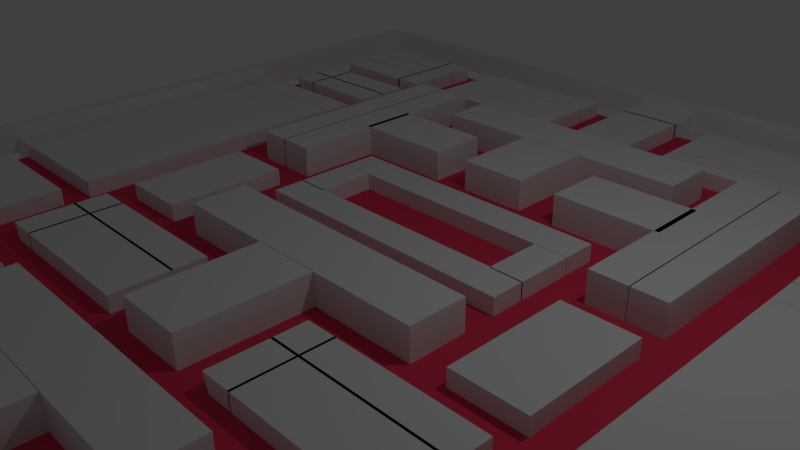 # Source: levelTemplate.blend  (saved by Blender 2.76.0; exported with 4.5.12 LTS)
import bpy
from mathutils import Matrix  # noqa: F401  (used for matrix-valued properties, if any)

bpy.ops.wm.read_factory_settings(use_empty=True)
scene = bpy.context.scene
scene.name = 'Scene'

# ---- collections
col_collection_1 = bpy.data.collections.new('Collection 1'); scene.collection.children.link(col_collection_1)

# ---- materials (node trees are filled in below, after node groups)
mat_matgrafo = bpy.data.materials.new('MatGrafo')
mat_matgrafo.alpha_threshold = 0.0
mat_matgrafo.use_transparent_shadow = False
mat_matgrafo.diffuse_color = (0.8276, 0.04942, 0.1091, 1.0)
mat_matgrafo.roughness = 0.5
mat_matgrafo.specular_intensity = 0.0

# ---- material node trees

# ---- world
world_world = bpy.data.worlds.new('World'); scene.world = world_world
world_world.color = (0.05088, 0.05088, 0.05088)
world_world.use_sun_shadow = False
world_world.sun_shadow_jitter_overblur = 0.0
world_world.cycles.sampling_method = 'MANUAL'
world_world.cycles.sample_map_resolution = 256

# ---- cameras
cam_camera = bpy.data.cameras.new('Camera')
cam_camera.clip_end = 100.0
cam_camera.lens = 35.0
cam_camera.sensor_width = 32.0
cam_camera.sensor_height = 18.0
cam_camera.ortho_scale = 7.314
cam_camera.dof.focus_distance = 0.0
cam_camera.dof.aperture_fstop = 128.0

# ---- lights
light_lamp = bpy.data.lights.new('Lamp', 'POINT')
light_lamp.transmission_factor = 0.0
light_lamp.cutoff_distance = 30.0
light_lamp.energy = 100.0
light_lamp.shadow_buffer_clip_start = 1.001
light_lamp.shadow_soft_size = 0.1
light_lamp.shadow_maximum_resolution = 0.006
light_lamp.use_absolute_resolution = True
light_lamp.cycles.use_multiple_importance_sampling = False

# ---- meshes
me_cube_003 = bpy.data.meshes.new('Cube.003')
me_cube_003.from_pydata([(-0.5, -0.5, -0.25), (-0.5, -0.5, 0.25), (-0.5, 0.5, -0.25), (-0.5, 0.5, 0.25), (0.5, -0.5, -0.25), (0.5, -0.5, 0.25), (0.5, 0.5, -0.25), (0.5, 0.5, 0.25)], [], [(1, 3, 2, 0), (3, 7, 6, 2), (7, 5, 4, 6), (5, 1, 0, 4), (0, 2, 6, 4), (5, 7, 3, 1)])
me_cube_003.use_remesh_preserve_volume = False
me_cube_003.use_remesh_preserve_attributes = False
me_cube_003.use_mirror_vertex_groups = False
me_cube_003.update()
me_muro = bpy.data.meshes.new('muro')
me_muro.from_pydata([(-7.123, -7.123, 0.0), (-6.31, -7.122, 0.0), (-5.761, -7.122, 0.0), (-5.213, -7.122, 0.0), (-4.664, -7.122, 0.0), (-4.115, -7.122, 0.0), (-3.567, -7.122, 0.0), (-3.018, -7.122, 0.0), (-2.469, -7.122, 0.0), (-1.92, -7.122, 0.0), (-1.372, -7.122, 0.0), (-0.823, -7.122, 0.0), (-0.2743, -7.122, 0.0), (0.2744, -7.122, 0.0), (0.8231, -7.122, 0.0), (1.372, -7.122, 0.0), (1.921, -7.122, 0.0), (2.469, -7.122, 0.0), (3.018, -7.122, 0.0), (3.567, -7.122, 0.0), (4.115, -7.122, 0.0), (4.664, -7.122, 0.0), (5.213, -7.122, 0.0), (5.762, -7.122, 0.0), (6.693, -7.122, 0.0), (7.123, -7.123, 0.0), (-7.126, -6.386, 0.0), (-6.814, -6.896, 0.0), (-6.221, -6.896, 0.0), (-5.629, -6.896, 0.0), (-5.036, -6.896, 0.0), (-4.444, -6.896, 0.0), (-3.851, -6.896, 0.0), (-3.259, -6.896, 0.0), (-2.666, -6.896, 0.0), (-2.074, -6.896, 0.0), (-1.481, -6.896, 0.0), (-0.8888, -6.896, 0.0), (-0.2963, -6.896, 0.0), (0.2963, -6.896, 0.0), (0.8888, -6.896, 0.0), (1.481, -6.896, 0.0), (2.074, -6.896, 0.0), (2.666, -6.896, 0.0), (3.259, -6.896, 0.0), (3.851, -6.896, 0.0), (4.444, -6.896, 0.0), (5.036, -6.896, 0.0), (5.629, -6.896, 0.0), (6.221, -6.896, 0.0), (6.814, -6.896, 0.0), (7.124, -6.386, 0.0), (-7.126, -5.913, 0.0), (-6.814, -6.385, 0.0), (6.814, -6.385, 0.0), (7.124, -5.913, 0.0), (-7.126, -5.44, 0.0), (-6.814, -5.874, 0.0), (6.814, -5.874, 0.0), (7.124, -5.44, 0.0), (-7.126, -4.967, 0.0), (-6.814, -5.363, 0.0), (6.814, -5.363, 0.0), (7.124, -4.967, 0.0), (-7.126, -4.494, 0.0), (-6.814, -4.852, 0.0), (6.814, -4.852, 0.0), (7.124, -4.494, 0.0), (-7.126, -4.021, 0.0), (-6.814, -4.342, 0.0), (6.814, -4.342, 0.0), (7.124, -4.021, 0.0), (-7.126, -3.548, 0.0), (-6.814, -3.831, 0.0), (6.814, -3.831, 0.0), (7.124, -3.548, 0.0), (-7.126, -3.075, 0.0), (-6.814, -3.32, 0.0), (6.814, -3.32, 0.0), (7.124, -3.075, 0.0), (-7.126, -2.602, 0.0), (-6.814, -2.809, 0.0), (6.814, -2.809, 0.0), (7.124, -2.602, 0.0), (-7.126, -2.129, 0.0), (-6.814, -2.299, 0.0), (6.814, -2.299, 0.0), (7.124, -2.129, 0.0), (-7.126, -1.656, 0.0), (-6.814, -1.788, 0.0), (6.814, -1.788, 0.0), (7.124, -1.656, 0.0), (-7.126, -1.183, 0.0), (-6.814, -1.277, 0.0), (6.814, -1.277, 0.0), (7.124, -1.183, 0.0), (-7.126, -0.7096, 0.0), (-6.814, -0.7662, 0.0), (6.814, -0.7662, 0.0), (7.124, -0.7096, 0.0), (-7.126, -0.2365, 0.0), (-6.814, -0.2554, 0.0), (6.814, -0.2554, 0.0), (7.124, -0.2365, 0.0), (-7.126, 0.2365, 0.0), (-6.814, 0.2554, 0.0), (6.814, 0.2554, 0.0), (7.124, 0.2365, 0.0), (-7.126, 0.7095, 0.0), (-6.814, 0.7662, 0.0), (6.814, 0.7662, 0.0), (7.124, 0.7095, 0.0), (-7.126, 1.183, 0.0), (-6.814, 1.277, 0.0), (6.814, 1.277, 0.0), (7.124, 1.183, 0.0), (-7.126, 1.656, 0.0), (-6.814, 1.788, 0.0), (6.814, 1.788, 0.0), (7.124, 1.656, 0.0), (-7.126, 2.129, 0.0), (-6.814, 2.299, 0.0), (6.814, 2.299, 0.0), (7.124, 2.129, 0.0), (-7.126, 2.602, 0.0), (-6.814, 2.809, 0.0), (6.814, 2.809, 0.0), (7.124, 2.602, 0.0), (-7.126, 3.075, 0.0), (-6.814, 3.32, 0.0), (6.814, 3.32, 0.0), (7.124, 3.075, 0.0), (-7.126, 3.548, 0.0), (-6.814, 3.831, 0.0), (6.814, 3.831, 0.0), (7.124, 3.548, 0.0), (-7.126, 4.021, 0.0), (-6.814, 4.342, 0.0), (6.814, 4.342, 0.0), (7.124, 4.021, 0.0), (-7.126, 4.494, 0.0), (-6.814, 4.852, 0.0), (6.814, 4.852, 0.0), (7.124, 4.494, 0.0), (-7.126, 4.967, 0.0), (-6.814, 5.363, 0.0), (6.814, 5.363, 0.0), (7.124, 4.967, 0.0), (-7.126, 5.44, 0.0), (-6.814, 5.874, 0.0), (6.814, 5.874, 0.0), (7.124, 5.44, 0.0), (-7.126, 5.913, 0.0), (-6.814, 6.385, 0.0), (6.814, 6.385, 0.0), (7.124, 5.913, 0.0), (-7.126, 6.916, 0.0), (-6.814, 6.896, 0.0), (-6.221, 6.896, 0.0), (-5.629, 6.896, 0.0), (-5.036, 6.896, 0.0), (-4.444, 6.896, 0.0), (-3.851, 6.896, 0.0), (-3.259, 6.896, 0.0), (-2.666, 6.896, 0.0), (-2.074, 6.896, 0.0), (-1.481, 6.896, 0.0), (-0.8888, 6.896, 0.0), (-0.2963, 6.896, 0.0), (0.2963, 6.896, 0.0), (0.8888, 6.896, 0.0), (1.481, 6.896, 0.0), (2.074, 6.896, 0.0), (2.666, 6.896, 0.0), (3.259, 6.896, 0.0), (3.851, 6.896, 0.0), (4.444, 6.896, 0.0), (5.036, 6.896, 0.0), (5.629, 6.896, 0.0), (6.221, 6.896, 0.0), (6.814, 6.896, 0.0), (7.124, 6.386, 0.0), (-7.123, 7.123, 0.0), (-6.31, 7.124, 0.0), (-5.761, 7.124, 0.0), (-5.213, 7.124, 0.0), (-4.664, 7.124, 0.0), (-4.115, 7.124, 0.0), (-3.567, 7.124, 0.0), (-3.018, 7.124, 0.0), (-2.469, 7.124, 0.0), (-1.92, 7.124, 0.0), (-1.372, 7.124, 0.0), (-0.823, 7.124, 0.0), (-0.2743, 7.124, 0.0), (0.2744, 7.124, 0.0), (0.8231, 7.124, 0.0), (1.372, 7.124, 0.0), (1.921, 7.124, 0.0), (2.469, 7.124, 0.0), (3.018, 7.124, 0.0), (3.567, 7.124, 0.0), (4.115, 7.124, 0.0), (4.664, 7.124, 0.0), (5.213, 7.124, 0.0), (5.762, 7.124, 0.0), (6.31, 7.124, 0.0), (7.123, 7.123, 0.0), (7.124, -6.386, 0.0), (-7.123, -7.123, 0.4307), (-6.31, -7.122, 0.4307), (-5.761, -7.122, 0.4307), (-5.213, -7.122, 0.4307), (-4.664, -7.122, 0.4307), (-4.115, -7.122, 0.4307), (-3.567, -7.122, 0.4307), (-3.018, -7.122, 0.4307), (-2.469, -7.122, 0.4307), (-1.92, -7.122, 0.4307), (-1.372, -7.122, 0.4307), (-0.823, -7.122, 0.4307), (-0.2743, -7.122, 0.4307), (0.2744, -7.122, 0.4307), (0.8231, -7.122, 0.4307), (1.372, -7.122, 0.4307), (1.921, -7.122, 0.4307), (2.469, -7.122, 0.4307), (3.018, -7.122, 0.4307), (3.567, -7.122, 0.4307), (4.115, -7.122, 0.4307), (4.664, -7.122, 0.4307), (5.213, -7.122, 0.4307), (5.762, -7.122, 0.4307), (6.693, -7.122, 0.4307), (7.123, -7.123, 0.4307), (-7.126, -6.386, 0.4307), (-6.814, -6.896, 0.4307), (-6.221, -6.896, 0.4307), (-5.629, -6.896, 0.4307), (-5.036, -6.896, 0.4307), (-4.444, -6.896, 0.4307), (-3.851, -6.896, 0.4307), (-3.259, -6.896, 0.4307), (-2.666, -6.896, 0.4307), (-2.074, -6.896, 0.4307), (-1.481, -6.896, 0.4307), (-0.8888, -6.896, 0.4307), (-0.2963, -6.896, 0.4307), (0.2963, -6.896, 0.4307), (0.8888, -6.896, 0.4307), (1.481, -6.896, 0.4307), (2.074, -6.896, 0.4307), (2.666, -6.896, 0.4307), (3.259, -6.896, 0.4307), (3.851, -6.896, 0.4307), (4.444, -6.896, 0.4307), (5.036, -6.896, 0.4307), (5.629, -6.896, 0.4307), (6.221, -6.896, 0.4307), (6.814, -6.896, 0.4307), (7.124, -6.386, 0.4307), (-7.126, -5.913, 0.4307), (-6.814, -6.385, 0.4307), (6.814, -6.385, 0.4307), (7.124, -5.913, 0.4307), (-7.126, -5.44, 0.4307), (-6.814, -5.874, 0.4307), (6.814, -5.874, 0.4307), (7.124, -5.44, 0.4307), (-7.126, -4.967, 0.4307), (-6.814, -5.363, 0.4307), (6.814, -5.363, 0.4307), (7.124, -4.967, 0.4307), (-7.126, -4.494, 0.4307), (-6.814, -4.852, 0.4307), (6.814, -4.852, 0.4307), (7.124, -4.494, 0.4307), (-7.126, -4.021, 0.4307), (-6.814, -4.342, 0.4307), (6.814, -4.342, 0.4307), (7.124, -4.021, 0.4307), (-7.126, -3.548, 0.4307), (-6.814, -3.831, 0.4307), (6.814, -3.831, 0.4307), (7.124, -3.548, 0.4307), (-7.126, -3.075, 0.4307), (-6.814, -3.32, 0.4307), (6.814, -3.32, 0.4307), (7.124, -3.075, 0.4307), (-7.126, -2.602, 0.4307), (-6.814, -2.809, 0.4307), (6.814, -2.809, 0.4307), (7.124, -2.602, 0.4307), (-7.126, -2.129, 0.4307), (-6.814, -2.299, 0.4307), (6.814, -2.299, 0.4307), (7.124, -2.129, 0.4307), (-7.126, -1.656, 0.4307), (-6.814, -1.788, 0.4307), (6.814, -1.788, 0.4307), (7.124, -1.656, 0.4307), (-7.126, -1.183, 0.4307), (-6.814, -1.277, 0.4307), (6.814, -1.277, 0.4307), (7.124, -1.183, 0.4307), (-7.126, -0.7096, 0.4307), (-6.814, -0.7662, 0.4307), (6.814, -0.7662, 0.4307), (7.124, -0.7096, 0.4307), (-7.126, -0.2365, 0.4307), (-6.814, -0.2554, 0.4307), (6.814, -0.2554, 0.4307), (7.124, -0.2365, 0.4307), (-7.126, 0.2365, 0.4307), (-6.814, 0.2554, 0.4307), (6.814, 0.2554, 0.4307), (7.124, 0.2365, 0.4307), (-7.126, 0.7095, 0.4307), (-6.814, 0.7662, 0.4307), (6.814, 0.7662, 0.4307), (7.124, 0.7095, 0.4307), (-7.126, 1.183, 0.4307), (-6.814, 1.277, 0.4307), (6.814, 1.277, 0.4307), (7.124, 1.183, 0.4307), (-7.126, 1.656, 0.4307), (-6.814, 1.788, 0.4307), (6.814, 1.788, 0.4307), (7.124, 1.656, 0.4307), (-7.126, 2.129, 0.4307), (-6.814, 2.299, 0.4307), (6.814, 2.299, 0.4307), (7.124, 2.129, 0.4307), (-7.126, 2.602, 0.4307), (-6.814, 2.809, 0.4307), (6.814, 2.809, 0.4307), (7.124, 2.602, 0.4307), (-7.126, 3.075, 0.4307), (-6.814, 3.32, 0.4307), (6.814, 3.32, 0.4307), (7.124, 3.075, 0.4307), (-7.126, 3.548, 0.4307), (-6.814, 3.831, 0.4307), (6.814, 3.831, 0.4307), (7.124, 3.548, 0.4307), (-7.126, 4.021, 0.4307), (-6.814, 4.342, 0.4307), (6.814, 4.342, 0.4307), (7.124, 4.021, 0.4307), (-7.126, 4.494, 0.4307), (-6.814, 4.852, 0.4307), (6.814, 4.852, 0.4307), (7.124, 4.494, 0.4307), (-7.126, 4.967, 0.4307), (-6.814, 5.363, 0.4307), (6.814, 5.363, 0.4307), (7.124, 4.967, 0.4307), (-7.126, 5.44, 0.4307), (-6.814, 5.874, 0.4307), (6.814, 5.874, 0.4307), (7.124, 5.44, 0.4307), (-7.126, 5.913, 0.4307), (-6.814, 6.385, 0.4307), (6.814, 6.385, 0.4307), (7.124, 5.913, 0.4307), (-7.126, 6.916, 0.4307), (-6.814, 6.896, 0.4307), (-6.221, 6.896, 0.4307), (-5.629, 6.896, 0.4307), (-5.036, 6.896, 0.4307), (-4.444, 6.896, 0.4307), (-3.851, 6.896, 0.4307), (-3.259, 6.896, 0.4307), (-2.666, 6.896, 0.4307), (-2.074, 6.896, 0.4307), (-1.481, 6.896, 0.4307), (-0.8888, 6.896, 0.4307), (-0.2963, 6.896, 0.4307), (0.2963, 6.896, 0.4307), (0.8888, 6.896, 0.4307), (1.481, 6.896, 0.4307), (2.074, 6.896, 0.4307), (2.666, 6.896, 0.4307), (3.259, 6.896, 0.4307), (3.851, 6.896, 0.4307), (4.444, 6.896, 0.4307), (5.036, 6.896, 0.4307), (5.629, 6.896, 0.4307), (6.221, 6.896, 0.4307), (6.814, 6.896, 0.4307), (7.124, 6.386, 0.4307), (-7.123, 7.123, 0.4307), (-6.31, 7.124, 0.4307), (-5.761, 7.124, 0.4307), (-5.213, 7.124, 0.4307), (-4.664, 7.124, 0.4307), (-4.115, 7.124, 0.4307), (-3.567, 7.124, 0.4307), (-3.018, 7.124, 0.4307), (-2.469, 7.124, 0.4307), (-1.92, 7.124, 0.4307), (-1.372, 7.124, 0.4307), (-0.823, 7.124, 0.4307), (-0.2743, 7.124, 0.4307), (0.2744, 7.124, 0.4307), (0.8231, 7.124, 0.4307), (1.372, 7.124, 0.4307), (1.921, 7.124, 0.4307), (2.469, 7.124, 0.4307), (3.018, 7.124, 0.4307), (3.567, 7.124, 0.4307), (4.115, 7.124, 0.4307), (4.664, 7.124, 0.4307), (5.213, 7.124, 0.4307), (5.762, 7.124, 0.4307), (6.31, 7.124, 0.4307), (7.123, 7.123, 0.4307), (7.124, -6.386, 0.4307)], [(208, 417)], [(0, 26, 27, 1), (1, 27, 28, 2), (2, 28, 29, 3), (3, 29, 30, 4), (4, 30, 31, 5), (5, 31, 32, 6), (6, 32, 33, 7), (7, 33, 34, 8), (8, 34, 35, 9), (9, 35, 36, 10), (10, 36, 37, 11), (11, 37, 38, 12), (12, 38, 39, 13), (13, 39, 40, 14), (14, 40, 41, 15), (15, 41, 42, 16), (16, 42, 43, 17), (17, 43, 44, 18), (18, 44, 45, 19), (19, 45, 46, 20), (20, 46, 47, 21), (21, 47, 48, 22), (22, 48, 49, 23), (23, 49, 50, 24), (24, 50, 51, 25), (26, 52, 53, 27), (50, 54, 55, 51), (52, 56, 57, 53), (54, 58, 59, 55), (56, 60, 61, 57), (58, 62, 63, 59), (60, 64, 65, 61), (62, 66, 67, 63), (64, 68, 69, 65), (66, 70, 71, 67), (68, 72, 73, 69), (70, 74, 75, 71), (72, 76, 77, 73), (74, 78, 79, 75), (76, 80, 81, 77), (78, 82, 83, 79), (80, 84, 85, 81), (82, 86, 87, 83), (84, 88, 89, 85), (86, 90, 91, 87), (88, 92, 93, 89), (90, 94, 95, 91), (92, 96, 97, 93), (94, 98, 99, 95), (96, 100, 101, 97), (98, 102, 103, 99), (100, 104, 105, 101), (102, 106, 107, 103), (104, 108, 109, 105), (106, 110, 111, 107), (108, 112, 113, 109), (110, 114, 115, 111), (112, 116, 117, 113), (114, 118, 119, 115), (116, 120, 121, 117), (118, 122, 123, 119), (120, 124, 125, 121), (122, 126, 127, 123), (124, 128, 129, 125), (126, 130, 131, 127), (128, 132, 133, 129), (130, 134, 135, 131), (132, 136, 137, 133), (134, 138, 139, 135), (136, 140, 141, 137), (138, 142, 143, 139), (140, 144, 145, 141), (142, 146, 147, 143), (144, 148, 149, 145), (146, 150, 151, 147), (148, 152, 153, 149), (150, 154, 155, 151), (152, 156, 157, 153), (154, 180, 181, 155), (156, 182, 183, 157), (157, 183, 184, 158), (158, 184, 185, 159), (159, 185, 186, 160), (160, 186, 187, 161), (161, 187, 188, 162), (162, 188, 189, 163), (163, 189, 190, 164), (164, 190, 191, 165), (165, 191, 192, 166), (166, 192, 193, 167), (167, 193, 194, 168), (168, 194, 195, 169), (169, 195, 196, 170), (170, 196, 197, 171), (171, 197, 198, 172), (172, 198, 199, 173), (173, 199, 200, 174), (174, 200, 201, 175), (175, 201, 202, 176), (176, 202, 203, 177), (177, 203, 204, 178), (178, 204, 205, 179), (179, 205, 206, 180), (180, 206, 207, 181), (209, 210, 236, 235), (210, 211, 237, 236), (211, 212, 238, 237), (212, 213, 239, 238), (213, 214, 240, 239), (214, 215, 241, 240), (215, 216, 242, 241), (216, 217, 243, 242), (217, 218, 244, 243), (218, 219, 245, 244), (219, 220, 246, 245), (220, 221, 247, 246), (221, 222, 248, 247), (222, 223, 249, 248), (223, 224, 250, 249), (224, 225, 251, 250), (225, 226, 252, 251), (226, 227, 253, 252), (227, 228, 254, 253), (228, 229, 255, 254), (229, 230, 256, 255), (230, 231, 257, 256), (231, 232, 258, 257), (232, 233, 259, 258), (233, 234, 260, 259), (235, 236, 262, 261), (259, 260, 264, 263), (261, 262, 266, 265), (263, 264, 268, 267), (265, 266, 270, 269), (267, 268, 272, 271), (269, 270, 274, 273), (271, 272, 276, 275), (273, 274, 278, 277), (275, 276, 280, 279), (277, 278, 282, 281), (279, 280, 284, 283), (281, 282, 286, 285), (283, 284, 288, 287), (285, 286, 290, 289), (287, 288, 292, 291), (289, 290, 294, 293), (291, 292, 296, 295), (293, 294, 298, 297), (295, 296, 300, 299), (297, 298, 302, 301), (299, 300, 304, 303), (301, 302, 306, 305), (303, 304, 308, 307), (305, 306, 310, 309), (307, 308, 312, 311), (309, 310, 314, 313), (311, 312, 316, 315), (313, 314, 318, 317), (315, 316, 320, 319), (317, 318, 322, 321), (319, 320, 324, 323), (321, 322, 326, 325), (323, 324, 328, 327), (325, 326, 330, 329), (327, 328, 332, 331), (329, 330, 334, 333), (331, 332, 336, 335), (333, 334, 338, 337), (335, 336, 340, 339), (337, 338, 342, 341), (339, 340, 344, 343), (341, 342, 346, 345), (343, 344, 348, 347), (345, 346, 350, 349), (347, 348, 352, 351), (349, 350, 354, 353), (351, 352, 356, 355), (353, 354, 358, 357), (355, 356, 360, 359), (357, 358, 362, 361), (359, 360, 364, 363), (361, 362, 366, 365), (363, 364, 390, 389), (365, 366, 392, 391), (366, 367, 393, 392), (367, 368, 394, 393), (368, 369, 395, 394), (369, 370, 396, 395), (370, 371, 397, 396), (371, 372, 398, 397), (372, 373, 399, 398), (373, 374, 400, 399), (374, 375, 401, 400), (375, 376, 402, 401), (376, 377, 403, 402), (377, 378, 404, 403), (378, 379, 405, 404), (379, 380, 406, 405), (380, 381, 407, 406), (381, 382, 408, 407), (382, 383, 409, 408), (383, 384, 410, 409), (384, 385, 411, 410), (385, 386, 412, 411), (386, 387, 413, 412), (387, 388, 414, 413), (388, 389, 415, 414), (389, 390, 416, 415), (107, 111, 320, 316), (46, 45, 254, 255), (186, 185, 394, 395), (20, 21, 230, 229), (112, 108, 317, 321), (187, 186, 395, 396), (109, 113, 322, 318), (47, 46, 255, 256), (21, 22, 231, 230), (188, 187, 396, 397), (114, 110, 319, 323), (111, 115, 324, 320), (48, 47, 256, 257), (189, 188, 397, 398), (22, 23, 232, 231), (116, 112, 321, 325), (190, 189, 398, 399), (113, 117, 326, 322), (49, 48, 257, 258), (23, 24, 233, 232), (191, 190, 399, 400), (118, 114, 323, 327), (115, 119, 328, 324), (50, 49, 258, 259), (192, 191, 400, 401), (24, 25, 234, 233), (120, 116, 325, 329), (25, 51, 260, 234), (193, 192, 401, 402), (117, 121, 330, 326), (52, 26, 235, 261), (194, 193, 402, 403), (122, 118, 327, 331), (27, 53, 262, 236), (119, 123, 332, 328), (195, 194, 403, 404), (54, 50, 259, 263), (124, 120, 329, 333), (51, 55, 264, 260), (196, 195, 404, 405), (121, 125, 334, 330), (56, 52, 261, 265), (197, 196, 405, 406), (126, 122, 331, 335), (53, 57, 266, 262), (123, 127, 336, 332), (198, 197, 406, 407), (58, 54, 263, 267), (128, 124, 333, 337), (55, 59, 268, 264), (199, 198, 407, 408), (125, 129, 338, 334), (60, 56, 265, 269), (200, 199, 408, 409), (130, 126, 335, 339), (57, 61, 270, 266), (127, 131, 340, 336), (201, 200, 409, 410), (62, 58, 267, 271), (132, 128, 337, 341), (59, 63, 272, 268), (202, 201, 410, 411), (129, 133, 342, 338), (64, 60, 269, 273), (203, 202, 411, 412), (134, 130, 339, 343), (61, 65, 274, 270), (131, 135, 344, 340), (204, 203, 412, 413), (66, 62, 271, 275), (136, 132, 341, 345), (63, 67, 276, 272), (205, 204, 413, 414), (133, 137, 346, 342), (68, 64, 273, 277), (206, 205, 414, 415), (138, 134, 343, 347), (65, 69, 278, 274), (181, 207, 416, 390), (135, 139, 348, 344), (207, 206, 415, 416), (70, 66, 275, 279), (140, 136, 345, 349), (67, 71, 280, 276), (26, 0, 209, 235), (137, 141, 350, 346), (0, 1, 210, 209), (72, 68, 277, 281), (142, 138, 347, 351), (69, 73, 282, 278), (139, 143, 352, 348), (1, 2, 211, 210), (74, 70, 279, 283), (144, 140, 349, 353), (71, 75, 284, 280), (28, 27, 236, 237), (141, 145, 354, 350), (2, 3, 212, 211), (76, 72, 281, 285), (146, 142, 351, 355), (73, 77, 286, 282), (29, 28, 237, 238), (143, 147, 356, 352), (3, 4, 213, 212), (78, 74, 283, 287), (148, 144, 353, 357), (75, 79, 288, 284), (30, 29, 238, 239), (145, 149, 358, 354), (4, 5, 214, 213), (80, 76, 285, 289), (150, 146, 355, 359), (77, 81, 290, 286), (31, 30, 239, 240), (147, 151, 360, 356), (5, 6, 215, 214), (82, 78, 287, 291), (152, 148, 357, 361), (79, 83, 292, 288), (32, 31, 240, 241), (149, 153, 362, 358), (6, 7, 216, 215), (84, 80, 289, 293), (154, 150, 359, 363), (81, 85, 294, 290), (33, 32, 241, 242), (151, 155, 364, 360), (7, 8, 217, 216), (86, 82, 291, 295), (156, 152, 361, 365), (83, 87, 296, 292), (34, 33, 242, 243), (153, 157, 366, 362), (8, 9, 218, 217), (88, 84, 293, 297), (157, 158, 367, 366), (85, 89, 298, 294), (35, 34, 243, 244), (158, 159, 368, 367), (9, 10, 219, 218), (159, 160, 369, 368), (90, 86, 295, 299), (160, 161, 370, 369), (87, 91, 300, 296), (36, 35, 244, 245), (161, 162, 371, 370), (10, 11, 220, 219), (162, 163, 372, 371), (92, 88, 297, 301), (163, 164, 373, 372), (89, 93, 302, 298), (37, 36, 245, 246), (164, 165, 374, 373), (11, 12, 221, 220), (165, 166, 375, 374), (94, 90, 299, 303), (166, 167, 376, 375), (91, 95, 304, 300), (38, 37, 246, 247), (167, 168, 377, 376), (12, 13, 222, 221), (168, 169, 378, 377), (96, 92, 301, 305), (169, 170, 379, 378), (93, 97, 306, 302), (39, 38, 247, 248), (170, 171, 380, 379), (13, 14, 223, 222), (171, 172, 381, 380), (98, 94, 303, 307), (172, 173, 382, 381), (95, 99, 308, 304), (40, 39, 248, 249), (173, 174, 383, 382), (14, 15, 224, 223), (174, 175, 384, 383), (100, 96, 305, 309), (175, 176, 385, 384), (97, 101, 310, 306), (41, 40, 249, 250), (176, 177, 386, 385), (15, 16, 225, 224), (177, 178, 387, 386), (102, 98, 307, 311), (178, 179, 388, 387), (99, 103, 312, 308), (42, 41, 250, 251), (180, 154, 363, 389), (16, 17, 226, 225), (179, 180, 389, 388), (104, 100, 309, 313), (155, 181, 390, 364), (101, 105, 314, 310), (43, 42, 251, 252), (17, 18, 227, 226), (182, 156, 365, 391), (106, 102, 311, 315), (103, 107, 316, 312), (44, 43, 252, 253), (183, 182, 391, 392), (18, 19, 228, 227), (108, 104, 313, 317), (184, 183, 392, 393), (105, 109, 318, 314), (45, 44, 253, 254), (19, 20, 229, 228), (185, 184, 393, 394), (110, 106, 315, 319)])
me_muro.use_remesh_preserve_volume = False
me_muro.use_remesh_preserve_attributes = False
me_muro.use_mirror_vertex_groups = False
me_muro.update()
me_grafo = bpy.data.meshes.new('grafo')
me_grafo.from_pydata([(-6.5, -6.5, 0.0), (-5.98, -6.5, 0.0), (-5.46, -6.5, 0.0), (-4.94, -6.5, 0.0), (-4.42, -6.5, 0.0), (-3.9, -6.5, 0.0), (-3.38, -6.5, 0.0), (-2.86, -6.5, 0.0), (-2.34, -6.5, 0.0), (-1.82, -6.5, 0.0), (-1.3, -6.5, 0.0), (-0.78, -6.5, 0.0), (-0.26, -6.5, 0.0), (0.26, -6.5, 0.0), (0.78, -6.5, 0.0), (1.3, -6.5, 0.0), (1.82, -6.5, 0.0), (2.34, -6.5, 0.0), (2.86, -6.5, 0.0), (3.38, -6.5, 0.0), (3.9, -6.5, 0.0), (4.42, -6.5, 0.0), (4.94, -6.5, 0.0), (5.46, -6.5, 0.0), (5.98, -6.5, 0.0), (6.5, -6.5, 0.0), (-6.5, -6.052, 0.0), (-5.98, -6.052, 0.0), (-5.46, -6.052, 0.0), (-4.94, -6.052, 0.0), (-4.42, -6.052, 0.0), (-3.9, -6.052, 0.0), (-3.38, -6.052, 0.0), (-2.86, -6.052, 0.0), (-2.34, -6.052, 0.0), (-1.82, -6.052, 0.0), (-1.3, -6.052, 0.0), (-0.78, -6.052, 0.0), (-0.26, -6.052, 0.0), (0.26, -6.052, 0.0), (0.78, -6.052, 0.0), (1.3, -6.052, 0.0), (1.82, -6.052, 0.0), (2.34, -6.052, 0.0), (2.86, -6.052, 0.0), (3.38, -6.052, 0.0), (3.9, -6.052, 0.0), (4.42, -6.052, 0.0), (4.94, -6.052, 0.0), (5.46, -6.052, 0.0), (5.98, -6.052, 0.0), (6.5, -6.052, 0.0), (-6.5, -5.603, 0.0), (-5.98, -5.603, 0.0), (-5.46, -5.603, 0.0), (-4.94, -5.603, 0.0), (-4.42, -5.603, 0.0), (-3.9, -5.603, 0.0), (-3.38, -5.603, 0.0), (-2.86, -5.603, 0.0), (-2.34, -5.603, 0.0), (-1.82, -5.603, 0.0), (-1.3, -5.603, 0.0), (-0.78, -5.603, 0.0), (-0.26, -5.603, 0.0), (0.26, -5.603, 0.0), (0.78, -5.603, 0.0), (1.3, -5.603, 0.0), (1.82, -5.603, 0.0), (2.34, -5.603, 0.0), (2.86, -5.603, 0.0), (3.38, -5.603, 0.0), (3.9, -5.603, 0.0), (4.42, -5.603, 0.0), (4.94, -5.603, 0.0), (5.46, -5.603, 0.0), (5.98, -5.603, 0.0), (6.5, -5.603, 0.0), (-6.5, -5.155, 0.0), (-5.98, -5.155, 0.0), (-5.46, -5.155, 0.0), (-4.94, -5.155, 0.0), (-4.42, -5.155, 0.0), (-3.9, -5.155, 0.0), (-3.38, -5.155, 0.0), (-2.86, -5.155, 0.0), (-2.34, -5.155, 0.0), (-1.82, -5.155, 0.0), (-1.3, -5.155, 0.0), (-0.78, -5.155, 0.0), (-0.26, -5.155, 0.0), (0.26, -5.155, 0.0), (0.78, -5.155, 0.0), (1.3, -5.155, 0.0), (1.82, -5.155, 0.0), (2.34, -5.155, 0.0), (2.86, -5.155, 0.0), (3.38, -5.155, 0.0), (3.9, -5.155, 0.0), (4.42, -5.155, 0.0), (4.94, -5.155, 0.0), (5.46, -5.155, 0.0), (5.98, -5.155, 0.0), (6.5, -5.155, 0.0), (-6.5, -4.707, 0.0), (-5.98, -4.707, 0.0), (-5.46, -4.707, 0.0), (-4.94, -4.707, 0.0), (-4.42, -4.707, 0.0), (-3.9, -4.707, 0.0), (-3.38, -4.707, 0.0), (-2.86, -4.707, 0.0), (-2.34, -4.707, 0.0), (-1.82, -4.707, 0.0), (-1.3, -4.707, 0.0), (-0.78, -4.707, 0.0), (-0.26, -4.707, 0.0), (0.26, -4.707, 0.0), (0.78, -4.707, 0.0), (1.3, -4.707, 0.0), (1.82, -4.707, 0.0), (2.34, -4.707, 0.0), (2.86, -4.707, 0.0), (3.38, -4.707, 0.0), (3.9, -4.707, 0.0), (4.42, -4.707, 0.0), (4.94, -4.707, 0.0), (5.46, -4.707, 0.0), (5.98, -4.707, 0.0), (6.5, -4.707, 0.0), (-6.5, -4.259, 0.0), (-5.98, -4.259, 0.0), (-5.46, -4.259, 0.0), (-4.94, -4.259, 0.0), (-4.42, -4.259, 0.0), (-3.9, -4.259, 0.0), (-3.38, -4.259, 0.0), (-2.86, -4.259, 0.0), (-2.34, -4.259, 0.0), (-1.82, -4.259, 0.0), (-1.3, -4.259, 0.0), (-0.78, -4.259, 0.0), (-0.26, -4.259, 0.0), (0.26, -4.259, 0.0), (0.78, -4.259, 0.0), (1.3, -4.259, 0.0), (1.82, -4.259, 0.0), (2.34, -4.259, 0.0), (2.86, -4.259, 0.0), (3.38, -4.259, 0.0), (3.9, -4.259, 0.0), (4.42, -4.259, 0.0), (4.94, -4.259, 0.0), (5.46, -4.259, 0.0), (5.98, -4.259, 0.0), (6.5, -4.259, 0.0), (-6.5, -3.81, 0.0), (-5.98, -3.81, 0.0), (-5.46, -3.81, 0.0), (-4.94, -3.81, 0.0), (-4.42, -3.81, 0.0), (-3.9, -3.81, 0.0), (-3.38, -3.81, 0.0), (-2.86, -3.81, 0.0), (-2.34, -3.81, 0.0), (-1.82, -3.81, 0.0), (-1.3, -3.81, 0.0), (-0.78, -3.81, 0.0), (-0.26, -3.81, 0.0), (0.26, -3.81, 0.0), (0.78, -3.81, 0.0), (1.3, -3.81, 0.0), (1.82, -3.81, 0.0), (2.34, -3.81, 0.0), (2.86, -3.81, 0.0), (3.38, -3.81, 0.0), (3.9, -3.81, 0.0), (4.42, -3.81, 0.0), (4.94, -3.81, 0.0), (5.46, -3.81, 0.0), (5.98, -3.81, 0.0), (6.5, -3.81, 0.0), (-6.5, -3.362, 0.0), (-5.98, -3.362, 0.0), (-5.46, -3.362, 0.0), (-4.94, -3.362, 0.0), (-4.42, -3.362, 0.0), (-3.9, -3.362, 0.0), (-3.38, -3.362, 0.0), (-2.86, -3.362, 0.0), (-2.34, -3.362, 0.0), (-1.82, -3.362, 0.0), (-1.3, -3.362, 0.0), (-0.78, -3.362, 0.0), (-0.26, -3.362, 0.0), (0.26, -3.362, 0.0), (0.78, -3.362, 0.0), (1.3, -3.362, 0.0), (1.82, -3.362, 0.0), (2.34, -3.362, 0.0), (2.86, -3.362, 0.0), (3.38, -3.362, 0.0), (3.9, -3.362, 0.0), (4.42, -3.362, 0.0), (4.94, -3.362, 0.0), (5.46, -3.362, 0.0), (5.98, -3.362, 0.0), (6.5, -3.362, 0.0), (-6.5, -2.914, 0.0), (-5.98, -2.914, 0.0), (-5.46, -2.914, 0.0), (-4.94, -2.914, 0.0), (-4.42, -2.914, 0.0), (-3.9, -2.914, 0.0), (-3.38, -2.914, 0.0), (-2.86, -2.914, 0.0), (-2.34, -2.914, 0.0), (-1.82, -2.914, 0.0), (-1.3, -2.914, 0.0), (-0.78, -2.914, 0.0), (-0.26, -2.914, 0.0), (0.26, -2.914, 0.0), (0.78, -2.914, 0.0), (1.3, -2.914, 0.0), (1.82, -2.914, 0.0), (2.34, -2.914, 0.0), (2.86, -2.914, 0.0), (3.38, -2.914, 0.0), (3.9, -2.914, 0.0), (4.42, -2.914, 0.0), (4.94, -2.914, 0.0), (5.46, -2.914, 0.0), (5.98, -2.914, 0.0), (6.5, -2.914, 0.0), (-6.5, -2.466, 0.0), (-5.98, -2.466, 0.0), (-5.46, -2.466, 0.0), (-4.94, -2.466, 0.0), (-4.42, -2.466, 0.0), (-3.9, -2.466, 0.0), (-3.38, -2.466, 0.0), (-2.86, -2.466, 0.0), (-2.34, -2.466, 0.0), (-1.82, -2.466, 0.0), (-1.3, -2.466, 0.0), (-0.78, -2.466, 0.0), (-0.26, -2.466, 0.0), (0.26, -2.466, 0.0), (0.78, -2.466, 0.0), (1.3, -2.466, 0.0), (1.82, -2.466, 0.0), (2.34, -2.466, 0.0), (2.86, -2.466, 0.0), (3.38, -2.466, 0.0), (3.9, -2.466, 0.0), (4.42, -2.466, 0.0), (4.94, -2.466, 0.0), (5.46, -2.466, 0.0), (5.98, -2.466, 0.0), (6.5, -2.466, 0.0), (-6.5, -2.017, 0.0), (-5.98, -2.017, 0.0), (-5.46, -2.017, 0.0), (-4.94, -2.017, 0.0), (-4.42, -2.017, 0.0), (-3.9, -2.017, 0.0), (-3.38, -2.017, 0.0), (-2.86, -2.017, 0.0), (-2.34, -2.017, 0.0), (-1.82, -2.017, 0.0), (-1.3, -2.017, 0.0), (-0.78, -2.017, 0.0), (-0.26, -2.017, 0.0), (0.26, -2.017, 0.0), (0.78, -2.017, 0.0), (1.3, -2.017, 0.0), (1.82, -2.017, 0.0), (2.34, -2.017, 0.0), (2.86, -2.017, 0.0), (3.38, -2.017, 0.0), (3.9, -2.017, 0.0), (4.42, -2.017, 0.0), (4.94, -2.017, 0.0), (5.46, -2.017, 0.0), (5.98, -2.017, 0.0), (6.5, -2.017, 0.0), (-6.5, -1.569, 0.0), (-5.98, -1.569, 0.0), (-5.46, -1.569, 0.0), (-4.94, -1.569, 0.0), (-4.42, -1.569, 0.0), (-3.9, -1.569, 0.0), (-3.38, -1.569, 0.0), (-2.86, -1.569, 0.0), (-2.34, -1.569, 0.0), (-1.82, -1.569, 0.0), (-1.3, -1.569, 0.0), (-0.78, -1.569, 0.0), (-0.26, -1.569, 0.0), (0.26, -1.569, 0.0), (0.78, -1.569, 0.0), (1.3, -1.569, 0.0), (1.82, -1.569, 0.0), (2.34, -1.569, 0.0), (2.86, -1.569, 0.0), (3.38, -1.569, 0.0), (3.9, -1.569, 0.0), (4.42, -1.569, 0.0), (4.94, -1.569, 0.0), (5.46, -1.569, 0.0), (5.98, -1.569, 0.0), (6.5, -1.569, 0.0), (-6.5, -1.121, 0.0), (-5.98, -1.121, 0.0), (-5.46, -1.121, 0.0), (-4.94, -1.121, 0.0), (-4.42, -1.121, 0.0), (-3.9, -1.121, 0.0), (-3.38, -1.121, 0.0), (-2.86, -1.121, 0.0), (-2.34, -1.121, 0.0), (-1.82, -1.121, 0.0), (-1.3, -1.121, 0.0), (-0.78, -1.121, 0.0), (-0.26, -1.121, 0.0), (0.26, -1.121, 0.0), (0.78, -1.121, 0.0), (1.3, -1.121, 0.0), (1.82, -1.121, 0.0), (2.34, -1.121, 0.0), (2.86, -1.121, 0.0), (3.38, -1.121, 0.0), (3.9, -1.121, 0.0), (4.42, -1.121, 0.0), (4.94, -1.121, 0.0), (5.46, -1.121, 0.0), (5.98, -1.121, 0.0), (6.5, -1.121, 0.0), (-6.5, -0.6724, 0.0), (-5.98, -0.6724, 0.0), (-5.46, -0.6724, 0.0), (-4.94, -0.6724, 0.0), (-4.42, -0.6724, 0.0), (-3.9, -0.6724, 0.0), (-3.38, -0.6724, 0.0), (-2.86, -0.6724, 0.0), (-2.34, -0.6724, 0.0), (-1.82, -0.6724, 0.0), (-1.3, -0.6724, 0.0), (-0.78, -0.6724, 0.0), (-0.26, -0.6724, 0.0), (0.26, -0.6724, 0.0), (0.78, -0.6724, 0.0), (1.3, -0.6724, 0.0), (1.82, -0.6724, 0.0), (2.34, -0.6724, 0.0), (2.86, -0.6724, 0.0), (3.38, -0.6724, 0.0), (3.9, -0.6724, 0.0), (4.42, -0.6724, 0.0), (4.94, -0.6724, 0.0), (5.46, -0.6724, 0.0), (5.98, -0.6724, 0.0), (6.5, -0.6724, 0.0), (-6.5, -0.2241, 0.0), (-5.98, -0.2241, 0.0), (-5.46, -0.2241, 0.0), (-4.94, -0.2241, 0.0), (-4.42, -0.2241, 0.0), (-3.9, -0.2241, 0.0), (-3.38, -0.2241, 0.0), (-2.86, -0.2241, 0.0), (-2.34, -0.2241, 0.0), (-1.82, -0.2241, 0.0), (-1.3, -0.2241, 0.0), (-0.78, -0.2241, 0.0), (-0.26, -0.2241, 0.0), (0.26, -0.2241, 0.0), (0.78, -0.2241, 0.0), (1.3, -0.2241, 0.0), (1.82, -0.2241, 0.0), (2.34, -0.2241, 0.0), (2.86, -0.2241, 0.0), (3.38, -0.2241, 0.0), (3.9, -0.2241, 0.0), (4.42, -0.2241, 0.0), (4.94, -0.2241, 0.0), (5.46, -0.2241, 0.0), (5.98, -0.2241, 0.0), (6.5, -0.2241, 0.0), (-6.5, 0.2241, 0.0), (-5.98, 0.2241, 0.0), (-5.46, 0.2241, 0.0), (-4.94, 0.2241, 0.0), (-4.42, 0.2241, 0.0), (-3.9, 0.2241, 0.0), (-3.38, 0.2241, 0.0), (-2.86, 0.2241, 0.0), (-2.34, 0.2241, 0.0), (-1.82, 0.2241, 0.0), (-1.3, 0.2241, 0.0), (-0.78, 0.2241, 0.0), (-0.26, 0.2241, 0.0), (0.26, 0.2241, 0.0), (0.78, 0.2241, 0.0), (1.3, 0.2241, 0.0), (1.82, 0.2241, 0.0), (2.34, 0.2241, 0.0), (2.86, 0.2241, 0.0), (3.38, 0.2241, 0.0), (3.9, 0.2241, 0.0), (4.42, 0.2241, 0.0), (4.94, 0.2241, 0.0), (5.46, 0.2241, 0.0), (5.98, 0.2241, 0.0), (6.5, 0.2241, 0.0), (-6.5, 0.6724, 0.0), (-5.98, 0.6724, 0.0), (-5.46, 0.6724, 0.0), (-4.94, 0.6724, 0.0), (-4.42, 0.6724, 0.0), (-3.9, 0.6724, 0.0), (-3.38, 0.6724, 0.0), (-2.86, 0.6724, 0.0), (-2.34, 0.6724, 0.0), (-1.82, 0.6724, 0.0), (-1.3, 0.6724, 0.0), (-0.78, 0.6724, 0.0), (-0.26, 0.6724, 0.0), (0.26, 0.6724, 0.0), (0.78, 0.6724, 0.0), (1.3, 0.6724, 0.0), (1.82, 0.6724, 0.0), (2.34, 0.6724, 0.0), (2.86, 0.6724, 0.0), (3.38, 0.6724, 0.0), (3.9, 0.6724, 0.0), (4.42, 0.6724, 0.0), (4.94, 0.6724, 0.0), (5.46, 0.6724, 0.0), (5.98, 0.6724, 0.0), (6.5, 0.6724, 0.0), (-6.5, 1.121, 0.0), (-5.98, 1.121, 0.0), (-5.46, 1.121, 0.0), (-4.94, 1.121, 0.0), (-4.42, 1.121, 0.0), (-3.9, 1.121, 0.0), (-3.38, 1.121, 0.0), (-2.86, 1.121, 0.0), (-2.34, 1.121, 0.0), (-1.82, 1.121, 0.0), (-1.3, 1.121, 0.0), (-0.78, 1.121, 0.0), (-0.26, 1.121, 0.0), (0.26, 1.121, 0.0), (0.78, 1.121, 0.0), (1.3, 1.121, 0.0), (1.82, 1.121, 0.0), (2.34, 1.121, 0.0), (2.86, 1.121, 0.0), (3.38, 1.121, 0.0), (3.9, 1.121, 0.0), (4.42, 1.121, 0.0), (4.94, 1.121, 0.0), (5.46, 1.121, 0.0), (5.98, 1.121, 0.0), (6.5, 1.121, 0.0), (-6.5, 1.569, 0.0), (-5.98, 1.569, 0.0), (-5.46, 1.569, 0.0), (-4.94, 1.569, 0.0), (-4.42, 1.569, 0.0), (-3.9, 1.569, 0.0), (-3.38, 1.569, 0.0), (-2.86, 1.569, 0.0), (-2.34, 1.569, 0.0), (-1.82, 1.569, 0.0), (-1.3, 1.569, 0.0), (-0.78, 1.569, 0.0), (-0.26, 1.569, 0.0), (0.26, 1.569, 0.0), (0.78, 1.569, 0.0), (1.3, 1.569, 0.0), (1.82, 1.569, 0.0), (2.34, 1.569, 0.0), (2.86, 1.569, 0.0), (3.38, 1.569, 0.0), (3.9, 1.569, 0.0), (4.42, 1.569, 0.0), (4.94, 1.569, 0.0), (5.46, 1.569, 0.0), (5.98, 1.569, 0.0), (6.5, 1.569, 0.0), (-6.5, 2.017, 0.0), (-5.98, 2.017, 0.0), (-5.46, 2.017, 0.0), (-4.94, 2.017, 0.0), (-4.42, 2.017, 0.0), (-3.9, 2.017, 0.0), (-3.38, 2.017, 0.0), (-2.86, 2.017, 0.0), (-2.34, 2.017, 0.0), (-1.82, 2.017, 0.0), (-1.3, 2.017, 0.0), (-0.78, 2.017, 0.0), (-0.26, 2.017, 0.0), (0.26, 2.017, 0.0), (0.78, 2.017, 0.0), (1.3, 2.017, 0.0), (1.82, 2.017, 0.0), (2.34, 2.017, 0.0), (2.86, 2.017, 0.0), (3.38, 2.017, 0.0), (3.9, 2.017, 0.0), (4.42, 2.017, 0.0), (4.94, 2.017, 0.0), (5.46, 2.017, 0.0), (5.98, 2.017, 0.0), (6.5, 2.017, 0.0), (-6.5, 2.466, 0.0), (-5.98, 2.466, 0.0), (-5.46, 2.466, 0.0), (-4.94, 2.466, 0.0), (-4.42, 2.466, 0.0), (-3.9, 2.466, 0.0), (-3.38, 2.466, 0.0), (-2.86, 2.466, 0.0), (-2.34, 2.466, 0.0), (-1.82, 2.466, 0.0), (-1.3, 2.466, 0.0), (-0.78, 2.466, 0.0), (-0.26, 2.466, 0.0), (0.26, 2.466, 0.0), (0.78, 2.466, 0.0), (1.3, 2.466, 0.0), (1.82, 2.466, 0.0), (2.34, 2.466, 0.0), (2.86, 2.466, 0.0), (3.38, 2.466, 0.0), (3.9, 2.466, 0.0), (4.42, 2.466, 0.0), (4.94, 2.466, 0.0), (5.46, 2.466, 0.0), (5.98, 2.466, 0.0), (6.5, 2.466, 0.0), (-6.5, 2.914, 0.0), (-5.98, 2.914, 0.0), (-5.46, 2.914, 0.0), (-4.94, 2.914, 0.0), (-4.42, 2.914, 0.0), (-3.9, 2.914, 0.0), (-3.38, 2.914, 0.0), (-2.86, 2.914, 0.0), (-2.34, 2.914, 0.0), (-1.82, 2.914, 0.0), (-1.3, 2.914, 0.0), (-0.78, 2.914, 0.0), (-0.26, 2.914, 0.0), (0.26, 2.914, 0.0), (0.78, 2.914, 0.0), (1.3, 2.914, 0.0), (1.82, 2.914, 0.0), (2.34, 2.914, 0.0), (2.86, 2.914, 0.0), (3.38, 2.914, 0.0), (3.9, 2.914, 0.0), (4.42, 2.914, 0.0), (4.94, 2.914, 0.0), (5.46, 2.914, 0.0), (5.98, 2.914, 0.0), (6.5, 2.914, 0.0), (-6.5, 3.362, 0.0), (-5.98, 3.362, 0.0), (-5.46, 3.362, 0.0), (-4.94, 3.362, 0.0), (-4.42, 3.362, 0.0), (-3.9, 3.362, 0.0), (-3.38, 3.362, 0.0), (-2.86, 3.362, 0.0), (-2.34, 3.362, 0.0), (-1.82, 3.362, 0.0), (-1.3, 3.362, 0.0), (-0.78, 3.362, 0.0), (-0.26, 3.362, 0.0), (0.26, 3.362, 0.0), (0.78, 3.362, 0.0), (1.3, 3.362, 0.0), (1.82, 3.362, 0.0), (2.34, 3.362, 0.0), (2.86, 3.362, 0.0), (3.38, 3.362, 0.0), (3.9, 3.362, 0.0), (4.42, 3.362, 0.0), (4.94, 3.362, 0.0), (5.46, 3.362, 0.0), (5.98, 3.362, 0.0), (6.5, 3.362, 0.0), (-6.5, 3.81, 0.0), (-5.98, 3.81, 0.0), (-5.46, 3.81, 0.0), (-4.94, 3.81, 0.0), (-4.42, 3.81, 0.0), (-3.9, 3.81, 0.0), (-3.38, 3.81, 0.0), (-2.86, 3.81, 0.0), (-2.34, 3.81, 0.0), (-1.82, 3.81, 0.0), (-1.3, 3.81, 0.0), (-0.78, 3.81, 0.0), (-0.26, 3.81, 0.0), (0.26, 3.81, 0.0), (0.78, 3.81, 0.0), (1.3, 3.81, 0.0), (1.82, 3.81, 0.0), (2.34, 3.81, 0.0), (2.86, 3.81, 0.0), (3.38, 3.81, 0.0), (3.9, 3.81, 0.0), (4.42, 3.81, 0.0), (4.94, 3.81, 0.0), (5.46, 3.81, 0.0), (5.98, 3.81, 0.0), (6.5, 3.81, 0.0), (-6.5, 4.259, 0.0), (-5.98, 4.259, 0.0), (-5.46, 4.259, 0.0), (-4.94, 4.259, 0.0), (-4.42, 4.259, 0.0), (-3.9, 4.259, 0.0), (-3.38, 4.259, 0.0), (-2.86, 4.259, 0.0), (-2.34, 4.259, 0.0), (-1.82, 4.259, 0.0), (-1.3, 4.259, 0.0), (-0.78, 4.259, 0.0), (-0.26, 4.259, 0.0), (0.26, 4.259, 0.0), (0.78, 4.259, 0.0), (1.3, 4.259, 0.0), (1.82, 4.259, 0.0), (2.34, 4.259, 0.0), (2.86, 4.259, 0.0), (3.38, 4.259, 0.0), (3.9, 4.259, 0.0), (4.42, 4.259, 0.0), (4.94, 4.259, 0.0), (5.46, 4.259, 0.0), (5.98, 4.259, 0.0), (6.5, 4.259, 0.0), (-6.5, 4.707, 0.0), (-5.98, 4.707, 0.0), (-5.46, 4.707, 0.0), (-4.94, 4.707, 0.0), (-4.42, 4.707, 0.0), (-3.9, 4.707, 0.0), (-3.38, 4.707, 0.0), (-2.86, 4.707, 0.0), (-2.34, 4.707, 0.0), (-1.82, 4.707, 0.0), (-1.3, 4.707, 0.0), (-0.78, 4.707, 0.0), (-0.26, 4.707, 0.0), (0.26, 4.707, 0.0), (0.78, 4.707, 0.0), (1.3, 4.707, 0.0), (1.82, 4.707, 0.0), (2.34, 4.707, 0.0), (2.86, 4.707, 0.0), (3.38, 4.707, 0.0), (3.9, 4.707, 0.0), (4.42, 4.707, 0.0), (4.94, 4.707, 0.0), (5.46, 4.707, 0.0), (5.98, 4.707, 0.0), (6.5, 4.707, 0.0), (-6.5, 5.155, 0.0), (-5.98, 5.155, 0.0), (-5.46, 5.155, 0.0), (-4.94, 5.155, 0.0), (-4.42, 5.155, 0.0), (-3.9, 5.155, 0.0), (-3.38, 5.155, 0.0), (-2.86, 5.155, 0.0), (-2.34, 5.155, 0.0), (-1.82, 5.155, 0.0), (-1.3, 5.155, 0.0), (-0.78, 5.155, 0.0), (-0.26, 5.155, 0.0), (0.26, 5.155, 0.0), (0.78, 5.155, 0.0), (1.3, 5.155, 0.0), (1.82, 5.155, 0.0), (2.34, 5.155, 0.0), (2.86, 5.155, 0.0), (3.38, 5.155, 0.0), (3.9, 5.155, 0.0), (4.42, 5.155, 0.0), (4.94, 5.155, 0.0), (5.46, 5.155, 0.0), (5.98, 5.155, 0.0), (6.5, 5.155, 0.0), (-6.5, 5.603, 0.0), (-5.98, 5.603, 0.0), (-5.46, 5.603, 0.0), (-4.94, 5.603, 0.0), (-4.42, 5.603, 0.0), (-3.9, 5.603, 0.0), (-3.38, 5.603, 0.0), (-2.86, 5.603, 0.0), (-2.34, 5.603, 0.0), (-1.82, 5.603, 0.0), (-1.3, 5.603, 0.0), (-0.78, 5.603, 0.0), (-0.26, 5.603, 0.0), (0.26, 5.603, 0.0), (0.78, 5.603, 0.0), (1.3, 5.603, 0.0), (1.82, 5.603, 0.0), (2.34, 5.603, 0.0), (2.86, 5.603, 0.0), (3.38, 5.603, 0.0), (3.9, 5.603, 0.0), (4.42, 5.603, 0.0), (4.94, 5.603, 0.0), (5.46, 5.603, 0.0), (5.98, 5.603, 0.0), (6.5, 5.603, 0.0), (-6.5, 6.052, 0.0), (-5.98, 6.052, 0.0), (-5.46, 6.052, 0.0), (-4.94, 6.052, 0.0), (-4.42, 6.052, 0.0), (-3.9, 6.052, 0.0), (-3.38, 6.052, 0.0), (-2.86, 6.052, 0.0), (-2.34, 6.052, 0.0), (-1.82, 6.052, 0.0), (-1.3, 6.052, 0.0), (-0.78, 6.052, 0.0), (-0.26, 6.052, 0.0), (0.26, 6.052, 0.0), (0.78, 6.052, 0.0), (1.3, 6.052, 0.0), (1.82, 6.052, 0.0), (2.34, 6.052, 0.0), (2.86, 6.052, 0.0), (3.38, 6.052, 0.0), (3.9, 6.052, 0.0), (4.42, 6.052, 0.0), (4.94, 6.052, 0.0), (5.46, 6.052, 0.0), (5.98, 6.052, 0.0), (6.5, 6.052, 0.0), (-6.5, 6.5, 0.0), (-5.98, 6.5, 0.0), (-5.46, 6.5, 0.0), (-4.94, 6.5, 0.0), (-4.42, 6.5, 0.0), (-3.9, 6.5, 0.0), (-3.38, 6.5, 0.0), (-2.86, 6.5, 0.0), (-2.34, 6.5, 0.0), (-1.82, 6.5, 0.0), (-1.3, 6.5, 0.0), (-0.78, 6.5, 0.0), (-0.26, 6.5, 0.0), (0.26, 6.5, 0.0), (0.78, 6.5, 0.0), (1.3, 6.5, 0.0), (1.82, 6.5, 0.0), (2.34, 6.5, 0.0), (2.86, 6.5, 0.0), (3.38, 6.5, 0.0), (3.9, 6.5, 0.0), (4.42, 6.5, 0.0), (4.94, 6.5, 0.0), (5.46, 6.5, 0.0), (5.98, 6.5, 0.0), (6.5, 6.5, 0.0)], [], [(0, 1, 27, 26), (1, 2, 28, 27), (2, 3, 29, 28), (3, 4, 30, 29), (4, 5, 31, 30), (5, 6, 32, 31), (6, 7, 33, 32), (7, 8, 34, 33), (8, 9, 35, 34), (9, 10, 36, 35), (10, 11, 37, 36), (11, 12, 38, 37), (12, 13, 39, 38), (13, 14, 40, 39), (14, 15, 41, 40), (15, 16, 42, 41), (16, 17, 43, 42), (17, 18, 44, 43), (18, 19, 45, 44), (19, 20, 46, 45), (20, 21, 47, 46), (21, 22, 48, 47), (22, 23, 49, 48), (23, 24, 50, 49), (24, 25, 51, 50), (26, 27, 53, 52), (27, 28, 54, 53), (28, 29, 55, 54), (29, 30, 56, 55), (30, 31, 57, 56), (31, 32, 58, 57), (32, 33, 59, 58), (33, 34, 60, 59), (34, 35, 61, 60), (35, 36, 62, 61), (36, 37, 63, 62), (37, 38, 64, 63), (38, 39, 65, 64), (39, 40, 66, 65), (40, 41, 67, 66), (41, 42, 68, 67), (42, 43, 69, 68), (43, 44, 70, 69), (44, 45, 71, 70), (45, 46, 72, 71), (46, 47, 73, 72), (47, 48, 74, 73), (48, 49, 75, 74), (49, 50, 76, 75), (50, 51, 77, 76), (52, 53, 79, 78), (53, 54, 80, 79), (54, 55, 81, 80), (55, 56, 82, 81), (56, 57, 83, 82), (57, 58, 84, 83), (58, 59, 85, 84), (59, 60, 86, 85), (60, 61, 87, 86), (61, 62, 88, 87), (62, 63, 89, 88), (63, 64, 90, 89), (64, 65, 91, 90), (65, 66, 92, 91), (66, 67, 93, 92), (67, 68, 94, 93), (68, 69, 95, 94), (69, 70, 96, 95), (70, 71, 97, 96), (71, 72, 98, 97), (72, 73, 99, 98), (73, 74, 100, 99), (74, 75, 101, 100), (75, 76, 102, 101), (76, 77, 103, 102), (78, 79, 105, 104), (79, 80, 106, 105), (80, 81, 107, 106), (81, 82, 108, 107), (82, 83, 109, 108), (83, 84, 110, 109), (84, 85, 111, 110), (85, 86, 112, 111), (86, 87, 113, 112), (87, 88, 114, 113), (88, 89, 115, 114), (89, 90, 116, 115), (90, 91, 117, 116), (91, 92, 118, 117), (92, 93, 119, 118), (93, 94, 120, 119), (94, 95, 121, 120), (95, 96, 122, 121), (96, 97, 123, 122), (97, 98, 124, 123), (98, 99, 125, 124), (99, 100, 126, 125), (100, 101, 127, 126), (101, 102, 128, 127), (102, 103, 129, 128), (104, 105, 131, 130), (105, 106, 132, 131), (106, 107, 133, 132), (107, 108, 134, 133), (108, 109, 135, 134), (109, 110, 136, 135), (110, 111, 137, 136), (111, 112, 138, 137), (112, 113, 139, 138), (113, 114, 140, 139), (114, 115, 141, 140), (115, 116, 142, 141), (116, 117, 143, 142), (117, 118, 144, 143), (118, 119, 145, 144), (119, 120, 146, 145), (120, 121, 147, 146), (121, 122, 148, 147), (122, 123, 149, 148), (123, 124, 150, 149), (124, 125, 151, 150), (125, 126, 152, 151), (126, 127, 153, 152), (127, 128, 154, 153), (128, 129, 155, 154), (130, 131, 157, 156), (131, 132, 158, 157), (132, 133, 159, 158), (133, 134, 160, 159), (134, 135, 161, 160), (135, 136, 162, 161), (136, 137, 163, 162), (137, 138, 164, 163), (138, 139, 165, 164), (139, 140, 166, 165), (140, 141, 167, 166), (141, 142, 168, 167), (142, 143, 169, 168), (143, 144, 170, 169), (144, 145, 171, 170), (145, 146, 172, 171), (146, 147, 173, 172), (147, 148, 174, 173), (148, 149, 175, 174), (149, 150, 176, 175), (150, 151, 177, 176), (151, 152, 178, 177), (152, 153, 179, 178), (153, 154, 180, 179), (154, 155, 181, 180), (156, 157, 183, 182), (157, 158, 184, 183), (158, 159, 185, 184), (159, 160, 186, 185), (160, 161, 187, 186), (161, 162, 188, 187), (162, 163, 189, 188), (163, 164, 190, 189), (164, 165, 191, 190), (165, 166, 192, 191), (166, 167, 193, 192), (167, 168, 194, 193), (168, 169, 195, 194), (169, 170, 196, 195), (170, 171, 197, 196), (171, 172, 198, 197), (172, 173, 199, 198), (173, 174, 200, 199), (174, 175, 201, 200), (175, 176, 202, 201), (176, 177, 203, 202), (177, 178, 204, 203), (178, 179, 205, 204), (179, 180, 206, 205), (180, 181, 207, 206), (182, 183, 209, 208), (183, 184, 210, 209), (184, 185, 211, 210), (185, 186, 212, 211), (186, 187, 213, 212), (187, 188, 214, 213), (188, 189, 215, 214), (189, 190, 216, 215), (190, 191, 217, 216), (191, 192, 218, 217), (192, 193, 219, 218), (193, 194, 220, 219), (194, 195, 221, 220), (195, 196, 222, 221), (196, 197, 223, 222), (197, 198, 224, 223), (198, 199, 225, 224), (199, 200, 226, 225), (200, 201, 227, 226), (201, 202, 228, 227), (202, 203, 229, 228), (203, 204, 230, 229), (204, 205, 231, 230), (205, 206, 232, 231), (206, 207, 233, 232), (208, 209, 235, 234), (209, 210, 236, 235), (210, 211, 237, 236), (211, 212, 238, 237), (212, 213, 239, 238), (213, 214, 240, 239), (214, 215, 241, 240), (215, 216, 242, 241), (216, 217, 243, 242), (217, 218, 244, 243), (218, 219, 245, 244), (219, 220, 246, 245), (220, 221, 247, 246), (221, 222, 248, 247), (222, 223, 249, 248), (223, 224, 250, 249), (224, 225, 251, 250), (225, 226, 252, 251), (226, 227, 253, 252), (227, 228, 254, 253), (228, 229, 255, 254), (229, 230, 256, 255), (230, 231, 257, 256), (231, 232, 258, 257), (232, 233, 259, 258), (234, 235, 261, 260), (235, 236, 262, 261), (236, 237, 263, 262), (237, 238, 264, 263), (238, 239, 265, 264), (239, 240, 266, 265), (240, 241, 267, 266), (241, 242, 268, 267), (242, 243, 269, 268), (243, 244, 270, 269), (244, 245, 271, 270), (245, 246, 272, 271), (246, 247, 273, 272), (247, 248, 274, 273), (248, 249, 275, 274), (249, 250, 276, 275), (250, 251, 277, 276), (251, 252, 278, 277), (252, 253, 279, 278), (253, 254, 280, 279), (254, 255, 281, 280), (255, 256, 282, 281), (256, 257, 283, 282), (257, 258, 284, 283), (258, 259, 285, 284), (260, 261, 287, 286), (261, 262, 288, 287), (262, 263, 289, 288), (263, 264, 290, 289), (264, 265, 291, 290), (265, 266, 292, 291), (266, 267, 293, 292), (267, 268, 294, 293), (268, 269, 295, 294), (269, 270, 296, 295), (270, 271, 297, 296), (271, 272, 298, 297), (272, 273, 299, 298), (273, 274, 300, 299), (274, 275, 301, 300), (275, 276, 302, 301), (276, 277, 303, 302), (277, 278, 304, 303), (278, 279, 305, 304), (279, 280, 306, 305), (280, 281, 307, 306), (281, 282, 308, 307), (282, 283, 309, 308), (283, 284, 310, 309), (284, 285, 311, 310), (286, 287, 313, 312), (287, 288, 314, 313), (288, 289, 315, 314), (289, 290, 316, 315), (290, 291, 317, 316), (291, 292, 318, 317), (292, 293, 319, 318), (293, 294, 320, 319), (294, 295, 321, 320), (295, 296, 322, 321), (296, 297, 323, 322), (297, 298, 324, 323), (298, 299, 325, 324), (299, 300, 326, 325), (300, 301, 327, 326), (301, 302, 328, 327), (302, 303, 329, 328), (303, 304, 330, 329), (304, 305, 331, 330), (305, 306, 332, 331), (306, 307, 333, 332), (307, 308, 334, 333), (308, 309, 335, 334), (309, 310, 336, 335), (310, 311, 337, 336), (312, 313, 339, 338), (313, 314, 340, 339), (314, 315, 341, 340), (315, 316, 342, 341), (316, 317, 343, 342), (317, 318, 344, 343), (318, 319, 345, 344), (319, 320, 346, 345), (320, 321, 347, 346), (321, 322, 348, 347), (322, 323, 349, 348), (323, 324, 350, 349), (324, 325, 351, 350), (325, 326, 352, 351), (326, 327, 353, 352), (327, 328, 354, 353), (328, 329, 355, 354), (329, 330, 356, 355), (330, 331, 357, 356), (331, 332, 358, 357), (332, 333, 359, 358), (333, 334, 360, 359), (334, 335, 361, 360), (335, 336, 362, 361), (336, 337, 363, 362), (338, 339, 365, 364), (339, 340, 366, 365), (340, 341, 367, 366), (341, 342, 368, 367), (342, 343, 369, 368), (343, 344, 370, 369), (344, 345, 371, 370), (345, 346, 372, 371), (346, 347, 373, 372), (347, 348, 374, 373), (348, 349, 375, 374), (349, 350, 376, 375), (350, 351, 377, 376), (351, 352, 378, 377), (352, 353, 379, 378), (353, 354, 380, 379), (354, 355, 381, 380), (355, 356, 382, 381), (356, 357, 383, 382), (357, 358, 384, 383), (358, 359, 385, 384), (359, 360, 386, 385), (360, 361, 387, 386), (361, 362, 388, 387), (362, 363, 389, 388), (364, 365, 391, 390), (365, 366, 392, 391), (366, 367, 393, 392), (367, 368, 394, 393), (368, 369, 395, 394), (369, 370, 396, 395), (370, 371, 397, 396), (371, 372, 398, 397), (372, 373, 399, 398), (373, 374, 400, 399), (374, 375, 401, 400), (375, 376, 402, 401), (376, 377, 403, 402), (377, 378, 404, 403), (378, 379, 405, 404), (379, 380, 406, 405), (380, 381, 407, 406), (381, 382, 408, 407), (382, 383, 409, 408), (383, 384, 410, 409), (384, 385, 411, 410), (385, 386, 412, 411), (386, 387, 413, 412), (387, 388, 414, 413), (388, 389, 415, 414), (390, 391, 417, 416), (391, 392, 418, 417), (392, 393, 419, 418), (393, 394, 420, 419), (394, 395, 421, 420), (395, 396, 422, 421), (396, 397, 423, 422), (397, 398, 424, 423), (398, 399, 425, 424), (399, 400, 426, 425), (400, 401, 427, 426), (401, 402, 428, 427), (402, 403, 429, 428), (403, 404, 430, 429), (404, 405, 431, 430), (405, 406, 432, 431), (406, 407, 433, 432), (407, 408, 434, 433), (408, 409, 435, 434), (409, 410, 436, 435), (410, 411, 437, 436), (411, 412, 438, 437), (412, 413, 439, 438), (413, 414, 440, 439), (414, 415, 441, 440), (416, 417, 443, 442), (417, 418, 444, 443), (418, 419, 445, 444), (419, 420, 446, 445), (420, 421, 447, 446), (421, 422, 448, 447), (422, 423, 449, 448), (423, 424, 450, 449), (424, 425, 451, 450), (425, 426, 452, 451), (426, 427, 453, 452), (427, 428, 454, 453), (428, 429, 455, 454), (429, 430, 456, 455), (430, 431, 457, 456), (431, 432, 458, 457), (432, 433, 459, 458), (433, 434, 460, 459), (434, 435, 461, 460), (435, 436, 462, 461), (436, 437, 463, 462), (437, 438, 464, 463), (438, 439, 465, 464), (439, 440, 466, 465), (440, 441, 467, 466), (442, 443, 469, 468), (443, 444, 470, 469), (444, 445, 471, 470), (445, 446, 472, 471), (446, 447, 473, 472), (447, 448, 474, 473), (448, 449, 475, 474), (449, 450, 476, 475), (450, 451, 477, 476), (451, 452, 478, 477), (452, 453, 479, 478), (453, 454, 480, 479), (454, 455, 481, 480), (455, 456, 482, 481), (456, 457, 483, 482), (457, 458, 484, 483), (458, 459, 485, 484), (459, 460, 486, 485), (460, 461, 487, 486), (461, 462, 488, 487), (462, 463, 489, 488), (463, 464, 490, 489), (464, 465, 491, 490), (465, 466, 492, 491), (466, 467, 493, 492), (468, 469, 495, 494), (469, 470, 496, 495), (470, 471, 497, 496), (471, 472, 498, 497), (472, 473, 499, 498), (473, 474, 500, 499), (474, 475, 501, 500), (475, 476, 502, 501), (476, 477, 503, 502), (477, 478, 504, 503), (478, 479, 505, 504), (479, 480, 506, 505), (480, 481, 507, 506), (481, 482, 508, 507), (482, 483, 509, 508), (483, 484, 510, 509), (484, 485, 511, 510), (485, 486, 512, 511), (486, 487, 513, 512), (487, 488, 514, 513), (488, 489, 515, 514), (489, 490, 516, 515), (490, 491, 517, 516), (491, 492, 518, 517), (492, 493, 519, 518), (494, 495, 521, 520), (495, 496, 522, 521), (496, 497, 523, 522), (497, 498, 524, 523), (498, 499, 525, 524), (499, 500, 526, 525), (500, 501, 527, 526), (501, 502, 528, 527), (502, 503, 529, 528), (503, 504, 530, 529), (504, 505, 531, 530), (505, 506, 532, 531), (506, 507, 533, 532), (507, 508, 534, 533), (508, 509, 535, 534), (509, 510, 536, 535), (510, 511, 537, 536), (511, 512, 538, 537), (512, 513, 539, 538), (513, 514, 540, 539), (514, 515, 541, 540), (515, 516, 542, 541), (516, 517, 543, 542), (517, 518, 544, 543), (518, 519, 545, 544), (520, 521, 547, 546), (521, 522, 548, 547), (522, 523, 549, 548), (523, 524, 550, 549), (524, 525, 551, 550), (525, 526, 552, 551), (526, 527, 553, 552), (527, 528, 554, 553), (528, 529, 555, 554), (529, 530, 556, 555), (530, 531, 557, 556), (531, 532, 558, 557), (532, 533, 559, 558), (533, 534, 560, 559), (534, 535, 561, 560), (535, 536, 562, 561), (536, 537, 563, 562), (537, 538, 564, 563), (538, 539, 565, 564), (539, 540, 566, 565), (540, 541, 567, 566), (541, 542, 568, 567), (542, 543, 569, 568), (543, 544, 570, 569), (544, 545, 571, 570), (546, 547, 573, 572), (547, 548, 574, 573), (548, 549, 575, 574), (549, 550, 576, 575), (550, 551, 577, 576), (551, 552, 578, 577), (552, 553, 579, 578), (553, 554, 580, 579), (554, 555, 581, 580), (555, 556, 582, 581), (556, 557, 583, 582), (557, 558, 584, 583), (558, 559, 585, 584), (559, 560, 586, 585), (560, 561, 587, 586), (561, 562, 588, 587), (562, 563, 589, 588), (563, 564, 590, 589), (564, 565, 591, 590), (565, 566, 592, 591), (566, 567, 593, 592), (567, 568, 594, 593), (568, 569, 595, 594), (569, 570, 596, 595), (570, 571, 597, 596), (572, 573, 599, 598), (573, 574, 600, 599), (574, 575, 601, 600), (575, 576, 602, 601), (576, 577, 603, 602), (577, 578, 604, 603), (578, 579, 605, 604), (579, 580, 606, 605), (580, 581, 607, 606), (581, 582, 608, 607), (582, 583, 609, 608), (583, 584, 610, 609), (584, 585, 611, 610), (585, 586, 612, 611), (586, 587, 613, 612), (587, 588, 614, 613), (588, 589, 615, 614), (589, 590, 616, 615), (590, 591, 617, 616), (591, 592, 618, 617), (592, 593, 619, 618), (593, 594, 620, 619), (594, 595, 621, 620), (595, 596, 622, 621), (596, 597, 623, 622), (598, 599, 625, 624), (599, 600, 626, 625), (600, 601, 627, 626), (601, 602, 628, 627), (602, 603, 629, 628), (603, 604, 630, 629), (604, 605, 631, 630), (605, 606, 632, 631), (606, 607, 633, 632), (607, 608, 634, 633), (608, 609, 635, 634), (609, 610, 636, 635), (610, 611, 637, 636), (611, 612, 638, 637), (612, 613, 639, 638), (613, 614, 640, 639), (614, 615, 641, 640), (615, 616, 642, 641), (616, 617, 643, 642), (617, 618, 644, 643), (618, 619, 645, 644), (619, 620, 646, 645), (620, 621, 647, 646), (621, 622, 648, 647), (622, 623, 649, 648), (624, 625, 651, 650), (625, 626, 652, 651), (626, 627, 653, 652), (627, 628, 654, 653), (628, 629, 655, 654), (629, 630, 656, 655), (630, 631, 657, 656), (631, 632, 658, 657), (632, 633, 659, 658), (633, 634, 660, 659), (634, 635, 661, 660), (635, 636, 662, 661), (636, 637, 663, 662), (637, 638, 664, 663), (638, 639, 665, 664), (639, 640, 666, 665), (640, 641, 667, 666), (641, 642, 668, 667), (642, 643, 669, 668), (643, 644, 670, 669), (644, 645, 671, 670), (645, 646, 672, 671), (646, 647, 673, 672), (647, 648, 674, 673), (648, 649, 675, 674), (650, 651, 677, 676), (651, 652, 678, 677), (652, 653, 679, 678), (653, 654, 680, 679), (654, 655, 681, 680), (655, 656, 682, 681), (656, 657, 683, 682), (657, 658, 684, 683), (658, 659, 685, 684), (659, 660, 686, 685), (660, 661, 687, 686), (661, 662, 688, 687), (662, 663, 689, 688), (663, 664, 690, 689), (664, 665, 691, 690), (665, 666, 692, 691), (666, 667, 693, 692), (667, 668, 694, 693), (668, 669, 695, 694), (669, 670, 696, 695), (670, 671, 697, 696), (671, 672, 698, 697), (672, 673, 699, 698), (673, 674, 700, 699), (674, 675, 701, 700), (676, 677, 703, 702), (677, 678, 704, 703), (678, 679, 705, 704), (679, 680, 706, 705), (680, 681, 707, 706), (681, 682, 708, 707), (682, 683, 709, 708), (683, 684, 710, 709), (684, 685, 711, 710), (685, 686, 712, 711), (686, 687, 713, 712), (687, 688, 714, 713), (688, 689, 715, 714), (689, 690, 716, 715), (690, 691, 717, 716), (691, 692, 718, 717), (692, 693, 719, 718), (693, 694, 720, 719), (694, 695, 721, 720), (695, 696, 722, 721), (696, 697, 723, 722), (697, 698, 724, 723), (698, 699, 725, 724), (699, 700, 726, 725), (700, 701, 727, 726), (702, 703, 729, 728), (703, 704, 730, 729), (704, 705, 731, 730), (705, 706, 732, 731), (706, 707, 733, 732), (707, 708, 734, 733), (708, 709, 735, 734), (709, 710, 736, 735), (710, 711, 737, 736), (711, 712, 738, 737), (712, 713, 739, 738), (713, 714, 740, 739), (714, 715, 741, 740), (715, 716, 742, 741), (716, 717, 743, 742), (717, 718, 744, 743), (718, 719, 745, 744), (719, 720, 746, 745), (720, 721, 747, 746), (721, 722, 748, 747), (722, 723, 749, 748), (723, 724, 750, 749), (724, 725, 751, 750), (725, 726, 752, 751), (726, 727, 753, 752), (728, 729, 755, 754), (729, 730, 756, 755), (730, 731, 757, 756), (731, 732, 758, 757), (732, 733, 759, 758), (733, 734, 760, 759), (734, 735, 761, 760), (735, 736, 762, 761), (736, 737, 763, 762), (737, 738, 764, 763), (738, 739, 765, 764), (739, 740, 766, 765), (740, 741, 767, 766), (741, 742, 768, 767), (742, 743, 769, 768), (743, 744, 770, 769), (744, 745, 771, 770), (745, 746, 772, 771), (746, 747, 773, 772), (747, 748, 774, 773), (748, 749, 775, 774), (749, 750, 776, 775), (750, 751, 777, 776), (751, 752, 778, 777), (752, 753, 779, 778)])
me_grafo.materials.append(mat_matgrafo)
me_grafo.use_remesh_preserve_volume = False
me_grafo.use_remesh_preserve_attributes = False
me_grafo.use_mirror_vertex_groups = False
me_grafo.update()
me_cube_005 = bpy.data.meshes.new('Cube.005')
me_cube_005.from_pydata([(-0.25, -0.5, -0.25), (-0.25, -0.5, 0.25), (-0.25, 0.5, -0.25), (-0.25, 0.5, 0.25), (0.25, -0.5, -0.25), (0.25, -0.5, 0.25), (0.25, 0.5, -0.25), (0.25, 0.5, 0.25)], [], [(1, 3, 2, 0), (3, 7, 6, 2), (7, 5, 4, 6), (5, 1, 0, 4), (0, 2, 6, 4), (5, 7, 3, 1)])
me_cube_005.use_remesh_preserve_volume = False
me_cube_005.use_remesh_preserve_attributes = False
me_cube_005.use_mirror_vertex_groups = False
me_cube_005.update()
me_cube_006 = bpy.data.meshes.new('Cube.006')
me_cube_006.from_pydata([(-0.25, -0.25, -0.25), (-0.25, -0.25, 0.25), (-0.25, 0.25, -0.25), (-0.25, 0.25, 0.25), (0.25, -0.25, -0.25), (0.25, -0.25, 0.25), (0.25, 0.25, -0.25), (0.25, 0.25, 0.25)], [], [(1, 3, 2, 0), (3, 7, 6, 2), (7, 5, 4, 6), (5, 1, 0, 4), (0, 2, 6, 4), (5, 7, 3, 1)])
me_cube_006.use_remesh_preserve_volume = False
me_cube_006.use_remesh_preserve_attributes = False
me_cube_006.use_mirror_vertex_groups = False
me_cube_006.update()
me_cube_008 = bpy.data.meshes.new('Cube.008')
me_cube_008.from_pydata([(-0.25, -1.0, -0.25), (-0.25, -1.0, 0.25), (-0.25, 1.0, -0.25), (-0.25, 1.0, 0.25), (0.25, -1.0, -0.25), (0.25, -1.0, 0.25), (0.25, 1.0, -0.25), (0.25, 1.0, 0.25)], [], [(1, 3, 2, 0), (3, 7, 6, 2), (7, 5, 4, 6), (5, 1, 0, 4), (0, 2, 6, 4), (5, 7, 3, 1)])
me_cube_008.use_remesh_preserve_volume = False
me_cube_008.use_remesh_preserve_attributes = False
me_cube_008.use_mirror_vertex_groups = False
me_cube_008.update()
me_cube_010 = bpy.data.meshes.new('Cube.010')
me_cube_010.from_pydata([(0.2534, -0.75, -0.25), (0.2534, -0.75, 0.25), (0.2534, 0.75, -0.25), (0.2534, 0.75, 0.25), (0.7534, -0.75, -0.25), (0.7534, -0.75, 0.25), (0.7534, 0.75, -0.25), (0.7534, 0.75, 0.25), (-0.25, -0.25, -0.25), (-0.25, -0.25, 0.25), (-0.25, 0.25, -0.25), (-0.25, 0.25, 0.25), (0.25, -0.25, -0.25), (0.25, -0.25, 0.25), (0.25, 0.25, -0.25), (0.25, 0.25, 0.25)], [], [(1, 3, 2, 0), (3, 7, 6, 2), (7, 5, 4, 6), (5, 1, 0, 4), (0, 2, 6, 4), (5, 7, 3, 1), (9, 11, 10, 8), (11, 15, 14, 10), (15, 13, 12, 14), (13, 9, 8, 12), (8, 10, 14, 12), (13, 15, 11, 9)])
me_cube_010.use_remesh_preserve_volume = False
me_cube_010.use_remesh_preserve_attributes = False
me_cube_010.use_mirror_vertex_groups = False
me_cube_010.update()
me_cube_013 = bpy.data.meshes.new('Cube.013')
me_cube_013.from_pydata([(-1.25, -0.25, -0.25), (-1.25, -0.25, 0.25), (-1.25, 0.25, -0.25), (-1.25, 0.25, 0.25), (1.25, -0.25, -0.25), (1.25, -0.25, 0.25), (1.25, 0.25, -0.25), (1.25, 0.25, 0.25), (-1.25, -0.7435, -0.25), (-1.25, -0.7435, 0.25), (-1.25, -0.2435, -0.25), (-1.25, -0.2435, 0.25), (1.25, -0.7435, -0.25), (1.25, -0.7435, 0.25), (1.25, -0.2435, -0.25), (1.25, -0.2435, 0.25), (-1.25, -1.24, -0.25), (-1.25, -1.24, 0.25), (-1.25, -0.7399, -0.25), (-1.25, -0.7399, 0.25), (1.25, -1.24, -0.25), (1.25, -1.24, 0.25), (1.25, -0.7399, -0.25), (1.25, -0.7399, 0.25)], [], [(1, 3, 2, 0), (3, 7, 6, 2), (7, 5, 4, 6), (5, 1, 0, 4), (0, 2, 6, 4), (5, 7, 3, 1), (9, 11, 10, 8), (11, 15, 14, 10), (15, 13, 12, 14), (13, 9, 8, 12), (8, 10, 14, 12), (13, 15, 11, 9), (17, 19, 18, 16), (19, 23, 22, 18), (23, 21, 20, 22), (21, 17, 16, 20), (16, 18, 22, 20), (21, 23, 19, 17)])
me_cube_013.use_remesh_preserve_volume = False
me_cube_013.use_remesh_preserve_attributes = False
me_cube_013.use_mirror_vertex_groups = False
me_cube_013.update()
me_cube_014 = bpy.data.meshes.new('Cube.014')
me_cube_014.from_pydata([(0.25, -0.2159, -0.25), (0.25, -0.2159, 0.25), (0.25, -1.716, -0.25), (0.25, -1.716, 0.25), (-0.25, -0.2159, -0.25), (-0.25, -0.2159, 0.25), (-0.25, -1.716, -0.25), (-0.25, -1.716, 0.25), (0.25, -0.25, -0.25), (0.25, -0.25, 0.25), (-0.25, -0.25, -0.25), (-0.25, -0.25, 0.25), (0.25, 0.25, -0.25), (0.25, 0.398, 0.25), (-0.25, 0.25, -0.25), (-0.25, 0.398, 0.25), (0.752, -0.2159, -0.25), (0.752, -0.2159, 0.25), (0.752, -1.716, -0.25), (0.752, -1.716, 0.25), (0.252, -0.2159, -0.25), (0.252, -0.2159, 0.25), (0.252, -1.716, -0.25), (0.252, -1.716, 0.25), (0.752, -0.25, -0.25), (0.752, -0.25, 0.25), (0.252, -0.25, -0.25), (0.252, -0.25, 0.25), (0.752, 0.25, -0.25), (0.752, 0.398, 0.25), (0.252, 0.25, -0.25), (0.252, 0.398, 0.25)], [], [(1, 3, 2, 0), (3, 7, 6, 2), (7, 5, 4, 6), (5, 1, 0, 4), (0, 2, 6, 4), (5, 7, 3, 1), (9, 11, 10, 8), (11, 15, 14, 10), (15, 13, 12, 14), (13, 9, 8, 12), (8, 10, 14, 12), (13, 15, 11, 9), (17, 19, 18, 16), (19, 23, 22, 18), (23, 21, 20, 22), (21, 17, 16, 20), (16, 18, 22, 20), (21, 23, 19, 17), (25, 27, 26, 24), (27, 31, 30, 26), (31, 29, 28, 30), (29, 25, 24, 28), (24, 26, 30, 28), (29, 31, 27, 25)])
me_cube_014.use_remesh_preserve_volume = False
me_cube_014.use_remesh_preserve_attributes = False
me_cube_014.use_mirror_vertex_groups = False
me_cube_014.update()
me_cube_016 = bpy.data.meshes.new('Cube.016')
me_cube_016.from_pydata([(0.2159, 0.25, -0.25), (0.2159, 0.25, 0.25), (1.716, 0.25, -0.25), (1.716, 0.25, 0.25), (0.2159, -0.25, -0.25), (0.2159, -0.25, 0.25), (1.716, -0.25, -0.25), (1.716, -0.25, 0.25), (0.25, 0.25, -0.25), (0.25, 0.25, 0.25), (0.25, -0.25, -0.25), (0.25, -0.25, 0.25), (-0.25, 0.25, -0.25), (-0.398, 0.25, 0.25), (-0.25, -0.25, -0.25), (-0.398, -0.25, 0.25), (0.2159, -0.2513, -0.25), (0.2159, -0.2513, 0.25), (1.716, -0.2513, -0.25), (1.716, -0.2513, 0.25), (0.2159, -0.7513, -0.25), (0.2159, -0.7513, 0.25), (1.716, -0.7513, -0.25), (1.716, -0.7513, 0.25), (0.25, -0.2513, -0.25), (0.25, -0.2513, 0.25), (0.25, -0.7513, -0.25), (0.25, -0.7513, 0.25), (-0.25, -0.2513, -0.25), (-0.398, -0.2513, 0.25), (-0.25, -0.7513, -0.25), (-0.398, -0.7513, 0.25), (0.2159, -0.7487, -0.25), (0.2159, -0.7487, 0.25), (1.716, -0.7487, -0.25), (1.716, -0.7487, 0.25), (0.2159, -1.249, -0.25), (0.2159, -1.249, 0.25), (1.716, -1.249, -0.25), (1.716, -1.249, 0.25), (0.25, -0.7487, -0.25), (0.25, -0.7487, 0.25), (0.25, -1.249, -0.25), (0.25, -1.249, 0.25), (-0.25, -0.7487, -0.25), (-0.398, -0.7487, 0.25), (-0.25, -1.249, -0.25), (-0.398, -1.249, 0.25)], [], [(1, 3, 2, 0), (3, 7, 6, 2), (7, 5, 4, 6), (5, 1, 0, 4), (0, 2, 6, 4), (5, 7, 3, 1), (9, 11, 10, 8), (11, 15, 14, 10), (15, 13, 12, 14), (13, 9, 8, 12), (8, 10, 14, 12), (13, 15, 11, 9), (17, 19, 18, 16), (19, 23, 22, 18), (23, 21, 20, 22), (21, 17, 16, 20), (16, 18, 22, 20), (21, 23, 19, 17), (25, 27, 26, 24), (27, 31, 30, 26), (31, 29, 28, 30), (29, 25, 24, 28), (24, 26, 30, 28), (29, 31, 27, 25), (33, 35, 34, 32), (35, 39, 38, 34), (39, 37, 36, 38), (37, 33, 32, 36), (32, 34, 38, 36), (37, 39, 35, 33), (41, 43, 42, 40), (43, 47, 46, 42), (47, 45, 44, 46), (45, 41, 40, 44), (40, 42, 46, 44), (45, 47, 43, 41)])
me_cube_016.use_remesh_preserve_volume = False
me_cube_016.use_remesh_preserve_attributes = False
me_cube_016.use_mirror_vertex_groups = False
me_cube_016.update()
me_cube_017 = bpy.data.meshes.new('Cube.017')
me_cube_017.from_pydata([(-1.25, -0.25, -0.25), (-1.25, -0.25, 0.25), (-1.25, 0.25, -0.25), (-1.25, 0.25, 0.25), (1.25, -0.25, -0.25), (1.25, -0.25, 0.25), (1.25, 0.25, -0.25), (1.25, 0.25, 0.25), (-1.25, -0.7493, -0.25), (-1.25, -0.7493, 0.25), (-1.25, -0.2493, -0.25), (-1.25, -0.2493, 0.25), (1.25, -0.7493, -0.25), (1.25, -0.7493, 0.25), (1.25, -0.2493, -0.25), (1.25, -0.2493, 0.25), (-1.25, -1.245, -0.25), (-1.25, -1.245, 0.25), (-1.25, -0.7448, -0.25), (-1.25, -0.7448, 0.25), (1.25, -1.245, -0.25), (1.25, -1.245, 0.25), (1.25, -0.7448, -0.25), (1.25, -0.7448, 0.25)], [], [(1, 3, 2, 0), (3, 7, 6, 2), (7, 5, 4, 6), (5, 1, 0, 4), (0, 2, 6, 4), (5, 7, 3, 1), (9, 11, 10, 8), (11, 15, 14, 10), (15, 13, 12, 14), (13, 9, 8, 12), (8, 10, 14, 12), (13, 15, 11, 9), (17, 19, 18, 16), (19, 23, 22, 18), (23, 21, 20, 22), (21, 17, 16, 20), (16, 18, 22, 20), (21, 23, 19, 17)])
me_cube_017.use_remesh_preserve_volume = False
me_cube_017.use_remesh_preserve_attributes = False
me_cube_017.use_mirror_vertex_groups = False
me_cube_017.update()
me_cube_020 = bpy.data.meshes.new('Cube.020')
me_cube_020.from_pydata([(-0.2159, 0.7282, -0.25), (-0.2159, 0.7282, 0.25), (-1.716, 0.7282, -0.25), (-1.716, 0.7282, 0.25), (-0.2159, 1.228, -0.25), (-0.2159, 1.228, 0.25), (-1.716, 1.228, -0.25), (-1.716, 1.228, 0.25), (-0.25, 0.7282, -0.25), (-0.25, 0.7282, 0.25), (-0.25, 1.228, -0.25), (-0.25, 1.228, 0.25), (0.25, 0.7282, -0.25), (0.25, 0.7282, 0.25), (0.25, 1.228, -0.25), (0.25, 1.228, 0.25), (-0.2159, 0.2406, -0.25), (-0.2159, 0.2406, 0.25), (-1.716, 0.2406, -0.25), (-1.716, 0.2406, 0.25), (-0.2159, 0.7406, -0.25), (-0.2159, 0.7406, 0.25), (-1.716, 0.7406, -0.25), (-1.716, 0.7406, 0.25), (-0.25, 0.2406, -0.25), (-0.25, 0.2406, 0.25), (-0.25, 0.7406, -0.25), (-0.25, 0.7406, 0.25), (0.25, 0.2406, -0.25), (0.25, 0.2406, 0.25), (0.25, 0.7406, -0.25), (0.25, 0.7406, 0.25), (-0.2159, -0.25, -0.25), (-0.2159, -0.25, 0.25), (-1.716, -0.25, -0.25), (-1.716, -0.25, 0.25), (-0.2159, 0.25, -0.25), (-0.2159, 0.25, 0.25), (-1.716, 0.25, -0.25), (-1.716, 0.25, 0.25), (-0.25, -0.25, -0.25), (-0.25, -0.25, 0.25), (-0.25, 0.25, -0.25), (-0.25, 0.25, 0.25), (0.25, -0.25, -0.25), (0.25, -0.25, 0.25), (0.25, 0.25, -0.25), (0.25, 0.25, 0.25)], [], [(1, 3, 2, 0), (3, 7, 6, 2), (7, 5, 4, 6), (5, 1, 0, 4), (0, 2, 6, 4), (5, 7, 3, 1), (9, 11, 10, 8), (11, 15, 14, 10), (15, 13, 12, 14), (13, 9, 8, 12), (8, 10, 14, 12), (13, 15, 11, 9), (17, 19, 18, 16), (19, 23, 22, 18), (23, 21, 20, 22), (21, 17, 16, 20), (16, 18, 22, 20), (21, 23, 19, 17), (25, 27, 26, 24), (27, 31, 30, 26), (31, 29, 28, 30), (29, 25, 24, 28), (24, 26, 30, 28), (29, 31, 27, 25), (33, 35, 34, 32), (35, 39, 38, 34), (39, 37, 36, 38), (37, 33, 32, 36), (32, 34, 38, 36), (37, 39, 35, 33), (41, 43, 42, 40), (43, 47, 46, 42), (47, 45, 44, 46), (45, 41, 40, 44), (40, 42, 46, 44), (45, 47, 43, 41)])
me_cube_020.use_remesh_preserve_volume = False
me_cube_020.use_remesh_preserve_attributes = False
me_cube_020.use_mirror_vertex_groups = False
me_cube_020.update()
me_cube_029 = bpy.data.meshes.new('Cube.029')
me_cube_029.from_pydata([(-0.2159, -0.7145, -0.25), (-0.2159, -0.7145, 0.25), (-1.716, -0.7145, -0.25), (-1.716, -0.7145, 0.25), (-0.2159, -0.2145, -0.25), (-0.2159, -0.2145, 0.25), (-1.716, -0.2145, -0.25), (-1.716, -0.2145, 0.25), (-0.25, -0.7145, -0.25), (-0.25, -0.7145, 0.25), (-0.25, -0.2145, -0.25), (-0.25, -0.2145, 0.25), (0.07517, -0.7145, -0.25), (0.2232, -0.7145, 0.25), (0.07517, -0.2145, -0.25), (0.2232, -0.2145, 0.25), (-0.2159, -0.25, -0.25), (-0.2159, -0.25, 0.25), (-1.716, -0.25, -0.25), (-1.716, -0.25, 0.25), (-0.2159, 0.25, -0.25), (-0.2159, 0.25, 0.25), (-1.716, 0.25, -0.25), (-1.716, 0.25, 0.25), (-0.25, -0.25, -0.25), (-0.25, -0.25, 0.25), (-0.25, 0.25, -0.25), (-0.25, 0.25, 0.25), (0.07517, -0.25, -0.25), (0.2232, -0.25, 0.25), (0.07517, 0.25, -0.25), (0.2232, 0.25, 0.25)], [], [(1, 3, 2, 0), (3, 7, 6, 2), (7, 5, 4, 6), (5, 1, 0, 4), (0, 2, 6, 4), (5, 7, 3, 1), (9, 11, 10, 8), (11, 15, 14, 10), (15, 13, 12, 14), (13, 9, 8, 12), (8, 10, 14, 12), (13, 15, 11, 9), (17, 19, 18, 16), (19, 23, 22, 18), (23, 21, 20, 22), (21, 17, 16, 20), (16, 18, 22, 20), (21, 23, 19, 17), (25, 27, 26, 24), (27, 31, 30, 26), (31, 29, 28, 30), (29, 25, 24, 28), (24, 26, 30, 28), (29, 31, 27, 25)])
me_cube_029.use_remesh_preserve_volume = False
me_cube_029.use_remesh_preserve_attributes = False
me_cube_029.use_mirror_vertex_groups = False
me_cube_029.update()
me_cube_030 = bpy.data.meshes.new('Cube.030')
me_cube_030.from_pydata([(-0.2159, -0.7145, -0.25), (-0.2159, -0.7145, 0.25), (-1.834, -0.7145, -0.25), (-1.834, -0.7145, 0.25), (-0.2159, -0.2145, -0.25), (-0.2159, -0.2145, 0.25), (-1.834, -0.2145, -0.25), (-1.834, -0.2145, 0.25), (-0.25, -0.7145, -0.25), (-0.25, -0.7145, 0.25), (-0.25, -0.2145, -0.25), (-0.25, -0.2145, 0.25), (0.07517, -0.7145, -0.25), (0.2232, -0.7145, 0.25), (0.07517, -0.2145, -0.25), (0.2232, -0.2145, 0.25), (-0.2159, -0.25, -0.25), (-0.2159, -0.25, 0.25), (-1.834, -0.25, -0.25), (-1.834, -0.25, 0.25), (-0.2159, 0.25, -0.25), (-0.2159, 0.25, 0.25), (-1.834, 0.25, -0.25), (-1.834, 0.25, 0.25), (-0.25, -0.25, -0.25), (-0.25, -0.25, 0.25), (-0.25, 0.25, -0.25), (-0.25, 0.25, 0.25), (0.07517, -0.25, -0.25), (0.2232, -0.25, 0.25), (0.07517, 0.25, -0.25), (0.2232, 0.25, 0.25)], [], [(1, 3, 2, 0), (3, 7, 6, 2), (7, 5, 4, 6), (5, 1, 0, 4), (0, 2, 6, 4), (5, 7, 3, 1), (9, 11, 10, 8), (11, 15, 14, 10), (15, 13, 12, 14), (13, 9, 8, 12), (8, 10, 14, 12), (13, 15, 11, 9), (17, 19, 18, 16), (19, 23, 22, 18), (23, 21, 20, 22), (21, 17, 16, 20), (16, 18, 22, 20), (21, 23, 19, 17), (25, 27, 26, 24), (27, 31, 30, 26), (31, 29, 28, 30), (29, 25, 24, 28), (24, 26, 30, 28), (29, 31, 27, 25)])
me_cube_030.use_remesh_preserve_volume = False
me_cube_030.use_remesh_preserve_attributes = False
me_cube_030.use_mirror_vertex_groups = False
me_cube_030.update()
me_cube_031 = bpy.data.meshes.new('Cube.031')
me_cube_031.from_pydata([(-1.25, -0.25, -0.25), (-1.25, -0.25, 0.25), (-1.25, 0.25, -0.25), (-1.25, 0.25, 0.25), (1.419, -0.25, -0.25), (1.419, -0.25, 0.25), (1.419, 0.25, -0.25), (1.419, 0.25, 0.25), (-1.25, -0.7435, -0.25), (-1.25, -0.7435, 0.25), (-1.25, -0.2435, -0.25), (-1.25, -0.2435, 0.25), (1.419, -0.7435, -0.25), (1.419, -0.7435, 0.25), (1.419, -0.2435, -0.25), (1.419, -0.2435, 0.25), (-1.25, -4.728, -0.25), (-1.25, -4.728, 0.25), (-1.25, -0.7399, -0.25), (-1.25, -0.7399, 0.25), (1.419, -4.728, -0.25), (1.419, -4.728, 0.25), (1.419, -0.7399, -0.25), (1.419, -0.7399, 0.25)], [], [(1, 3, 2, 0), (3, 7, 6, 2), (7, 5, 4, 6), (5, 1, 0, 4), (0, 2, 6, 4), (5, 7, 3, 1), (9, 11, 10, 8), (11, 15, 14, 10), (15, 13, 12, 14), (13, 9, 8, 12), (8, 10, 14, 12), (13, 15, 11, 9), (17, 19, 18, 16), (19, 23, 22, 18), (23, 21, 20, 22), (21, 17, 16, 20), (16, 18, 22, 20), (21, 23, 19, 17)])
me_cube_031.use_remesh_preserve_volume = False
me_cube_031.use_remesh_preserve_attributes = False
me_cube_031.use_mirror_vertex_groups = False
me_cube_031.update()
me_cube_032 = bpy.data.meshes.new('Cube.032')
me_cube_032.from_pydata([(-1.25, -0.25, -0.25), (-1.25, -0.25, 0.25), (-1.25, 0.25, -0.25), (-1.25, 0.25, 0.25), (1.419, -0.25, -0.25), (1.419, -0.25, 0.25), (1.419, 0.25, -0.25), (1.419, 0.25, 0.25), (-1.25, -0.7435, -0.25), (-1.25, -0.7435, 0.25), (-1.25, -0.2435, -0.25), (-1.25, -0.2435, 0.25), (1.419, -0.7435, -0.25), (1.419, -0.7435, 0.25), (1.419, -0.2435, -0.25), (1.419, -0.2435, 0.25), (-1.25, -4.728, -0.25), (-1.25, -4.728, 0.25), (-1.25, -0.7399, -0.25), (-1.25, -0.7399, 0.25), (1.419, -4.728, -0.25), (1.419, -4.728, 0.25), (1.419, -0.7399, -0.25), (1.419, -0.7399, 0.25)], [], [(1, 3, 2, 0), (3, 7, 6, 2), (7, 5, 4, 6), (5, 1, 0, 4), (0, 2, 6, 4), (5, 7, 3, 1), (9, 11, 10, 8), (11, 15, 14, 10), (15, 13, 12, 14), (13, 9, 8, 12), (8, 10, 14, 12), (13, 15, 11, 9), (17, 19, 18, 16), (19, 23, 22, 18), (23, 21, 20, 22), (21, 17, 16, 20), (16, 18, 22, 20), (21, 23, 19, 17)])
me_cube_032.use_remesh_preserve_volume = False
me_cube_032.use_remesh_preserve_attributes = False
me_cube_032.use_mirror_vertex_groups = False
me_cube_032.update()
me_cube_033 = bpy.data.meshes.new('Cube.033')
me_cube_033.from_pydata([(-0.25, -3.317, -0.25), (-0.25, -3.317, 0.25), (-0.25, 0.25, -0.25), (-0.25, 0.25, 0.25), (0.25, -3.317, -0.25), (0.25, -3.317, 0.25), (0.25, 0.25, -0.25), (0.25, 0.25, 0.25), (0.2348, -3.317, -0.25), (0.2348, -3.317, 0.25), (0.2348, 0.25, -0.25), (0.2348, 0.25, 0.25), (0.791, -3.317, -0.25), (0.791, -3.317, 0.25), (0.791, 0.25, -0.25), (0.791, 0.25, 0.25), (0.719, -2.0, -0.25), (0.719, -2.0, 0.25), (0.719, -1.107, -0.25), (0.719, -1.107, 0.25), (2.314, -2.0, -0.25), (2.314, -2.0, 0.25), (2.314, -1.107, -0.25), (2.314, -1.107, 0.25)], [], [(1, 3, 2, 0), (3, 7, 6, 2), (7, 5, 4, 6), (5, 1, 0, 4), (0, 2, 6, 4), (5, 7, 3, 1), (9, 11, 10, 8), (11, 15, 14, 10), (15, 13, 12, 14), (13, 9, 8, 12), (8, 10, 14, 12), (13, 15, 11, 9), (17, 19, 18, 16), (19, 23, 22, 18), (23, 21, 20, 22), (21, 17, 16, 20), (16, 18, 22, 20), (21, 23, 19, 17)])
me_cube_033.use_remesh_preserve_volume = False
me_cube_033.use_remesh_preserve_attributes = False
me_cube_033.use_mirror_vertex_groups = False
me_cube_033.update()
me_cube_034 = bpy.data.meshes.new('Cube.034')
me_cube_034.from_pydata([(1.292, -1.924, -0.25), (1.292, -1.924, 0.25), (1.292, -0.5814, -0.25), (1.292, -0.5814, 0.25), (2.326, -1.924, -0.25), (2.326, -1.924, 0.25), (2.326, -0.5814, -0.25), (2.326, -0.5814, 0.25), (-0.25, -0.5871, -0.25), (-0.25, -0.5871, 0.25), (-0.25, 0.25, -0.25), (-0.25, 0.25, 0.25), (3.907, -0.5871, -0.25), (3.907, -0.5871, 0.25), (3.907, 0.25, -0.25), (3.907, 0.25, 0.25)], [], [(1, 3, 2, 0), (3, 7, 6, 2), (7, 5, 4, 6), (5, 1, 0, 4), (0, 2, 6, 4), (5, 7, 3, 1), (9, 11, 10, 8), (11, 15, 14, 10), (15, 13, 12, 14), (13, 9, 8, 12), (8, 10, 14, 12), (13, 15, 11, 9)])
me_cube_034.use_remesh_preserve_volume = False
me_cube_034.use_remesh_preserve_attributes = False
me_cube_034.use_mirror_vertex_groups = False
me_cube_034.update()
me_cube_037 = bpy.data.meshes.new('Cube.037')
me_cube_037.from_pydata([(-0.25, -3.317, -0.25), (-0.25, -3.317, 0.25), (-0.25, 0.25, -0.25), (-0.25, 0.25, 0.25), (0.25, -3.317, -0.25), (0.25, -3.317, 0.25), (0.25, 0.25, -0.25), (0.25, 0.25, 0.25), (0.2348, -3.317, -0.25), (0.2348, -3.317, 0.25), (0.2348, 0.25, -0.25), (0.2348, 0.25, 0.25), (0.791, -3.317, -0.25), (0.791, -3.317, 0.25), (0.791, 0.25, -0.25), (0.791, 0.25, 0.25), (0.719, -2.0, -0.25), (0.719, -2.0, 0.25), (0.719, -1.107, -0.25), (0.719, -1.107, 0.25), (2.314, -2.0, -0.25), (2.314, -2.0, 0.25), (2.314, -1.107, -0.25), (2.314, -1.107, 0.25)], [], [(1, 3, 2, 0), (3, 7, 6, 2), (7, 5, 4, 6), (5, 1, 0, 4), (0, 2, 6, 4), (5, 7, 3, 1), (9, 11, 10, 8), (11, 15, 14, 10), (15, 13, 12, 14), (13, 9, 8, 12), (8, 10, 14, 12), (13, 15, 11, 9), (17, 19, 18, 16), (19, 23, 22, 18), (23, 21, 20, 22), (21, 17, 16, 20), (16, 18, 22, 20), (21, 23, 19, 17)])
me_cube_037.use_remesh_preserve_volume = False
me_cube_037.use_remesh_preserve_attributes = False
me_cube_037.use_mirror_vertex_groups = False
me_cube_037.update()
me_cube_039 = bpy.data.meshes.new('Cube.039')
me_cube_039.from_pydata([(-0.25, -0.6596, -0.25), (-0.25, -0.6596, 0.25), (-0.25, 0.25, -0.25), (-0.25, 0.25, 0.25), (0.8586, -0.6596, -0.25), (0.8586, -0.6596, 0.25), (0.8586, 0.25, -0.25), (0.8586, 0.25, 0.25)], [], [(1, 3, 2, 0), (3, 7, 6, 2), (7, 5, 4, 6), (5, 1, 0, 4), (0, 2, 6, 4), (5, 7, 3, 1)])
me_cube_039.use_remesh_preserve_volume = False
me_cube_039.use_remesh_preserve_attributes = False
me_cube_039.use_mirror_vertex_groups = False
me_cube_039.update()
me_cube_040 = bpy.data.meshes.new('Cube.040')
me_cube_040.from_pydata([(-0.25, -0.25, -0.25), (-0.25, -0.25, 0.25), (-0.25, 0.25, -0.25), (-0.25, 0.25, 0.25), (0.25, -0.25, -0.25), (0.25, -0.25, 0.25), (0.25, 0.25, -0.25), (0.25, 0.25, 0.25)], [], [(1, 3, 2, 0), (3, 7, 6, 2), (7, 5, 4, 6), (5, 1, 0, 4), (0, 2, 6, 4), (5, 7, 3, 1)])
me_cube_040.use_remesh_preserve_volume = False
me_cube_040.use_remesh_preserve_attributes = False
me_cube_040.use_mirror_vertex_groups = False
me_cube_040.update()
me_cube_041 = bpy.data.meshes.new('Cube.041')
me_cube_041.from_pydata([(-0.25, -0.6596, -0.25), (-0.25, -0.6596, 0.25), (-0.25, 0.25, -0.25), (-0.25, 0.25, 0.25), (0.8586, -0.6596, -0.25), (0.8586, -0.6596, 0.25), (0.8586, 0.25, -0.25), (0.8586, 0.25, 0.25)], [], [(1, 3, 2, 0), (3, 7, 6, 2), (7, 5, 4, 6), (5, 1, 0, 4), (0, 2, 6, 4), (5, 7, 3, 1)])
me_cube_041.use_remesh_preserve_volume = False
me_cube_041.use_remesh_preserve_attributes = False
me_cube_041.use_mirror_vertex_groups = False
me_cube_041.update()
me_cube_042 = bpy.data.meshes.new('Cube.042')
me_cube_042.from_pydata([(-1.748, -0.2332, -0.25), (-1.748, -0.2332, 0.25), (-1.748, 0.7349, -0.25), (-1.748, 0.7349, 0.25), (0.256, -0.2332, -0.25), (0.256, -0.2332, 0.25), (0.256, 0.7349, -0.25), (0.256, 0.7349, 0.25), (-0.7074, -1.516, -0.25), (-0.7074, -1.516, 0.25), (-0.7074, -0.2181, -0.25), (-0.7074, -0.2181, 0.25), (0.25, -1.516, -0.25), (0.25, -1.516, 0.25), (0.25, -0.2181, -0.25), (0.25, -0.2181, 0.25)], [], [(1, 3, 2, 0), (3, 7, 6, 2), (7, 5, 4, 6), (5, 1, 0, 4), (0, 2, 6, 4), (5, 7, 3, 1), (9, 11, 10, 8), (11, 15, 14, 10), (15, 13, 12, 14), (13, 9, 8, 12), (8, 10, 14, 12), (13, 15, 11, 9)])
me_cube_042.use_remesh_preserve_volume = False
me_cube_042.use_remesh_preserve_attributes = False
me_cube_042.use_mirror_vertex_groups = False
me_cube_042.update()
me_cube_044 = bpy.data.meshes.new('Cube.044')
me_cube_044.from_pydata([(-1.748, -0.09666, -0.25), (-1.748, -0.09666, 0.25), (-1.748, 0.7349, -0.25), (-1.748, 0.7349, 0.25), (0.256, -0.09666, -0.25), (0.256, -0.09666, 0.25), (0.256, 0.7349, -0.25), (0.256, 0.7349, 0.25), (-0.6684, -1.516, -0.25), (-0.6684, -1.516, 0.25), (-0.6684, -0.08159, -0.25), (-0.6684, -0.08159, 0.25), (0.25, -1.516, -0.25), (0.25, -1.516, 0.25), (0.25, -0.08159, -0.25), (0.25, -0.08159, 0.25)], [], [(1, 3, 2, 0), (3, 7, 6, 2), (7, 5, 4, 6), (5, 1, 0, 4), (0, 2, 6, 4), (5, 7, 3, 1), (9, 11, 10, 8), (11, 15, 14, 10), (15, 13, 12, 14), (13, 9, 8, 12), (8, 10, 14, 12), (13, 15, 11, 9)])
me_cube_044.use_remesh_preserve_volume = False
me_cube_044.use_remesh_preserve_attributes = False
me_cube_044.use_mirror_vertex_groups = False
me_cube_044.update()
me_cube_045 = bpy.data.meshes.new('Cube.045')
me_cube_045.from_pydata([(-0.7532, -1.159, -0.25), (-0.7532, -1.159, 0.25), (-0.7532, 0.25, -0.25), (-0.7532, 0.25, 0.25), (4.405, -1.159, -0.25), (4.405, -1.159, 0.25), (4.405, 0.25, -0.25), (4.405, 0.25, 0.25), (1.795, 0.229, -0.25), (1.795, 0.229, 0.25), (1.795, 1.501, -0.25), (1.795, 1.501, 0.25), (2.88, 0.229, -0.25), (2.88, 0.229, 0.25), (2.88, 1.501, -0.25), (2.88, 1.501, 0.25)], [], [(1, 3, 2, 0), (3, 7, 6, 2), (7, 5, 4, 6), (5, 1, 0, 4), (0, 2, 6, 4), (5, 7, 3, 1), (9, 11, 10, 8), (11, 15, 14, 10), (15, 13, 12, 14), (13, 9, 8, 12), (8, 10, 14, 12), (13, 15, 11, 9)])
me_cube_045.use_remesh_preserve_volume = False
me_cube_045.use_remesh_preserve_attributes = False
me_cube_045.use_mirror_vertex_groups = False
me_cube_045.update()
me_cube_047 = bpy.data.meshes.new('Cube.047')
me_cube_047.from_pydata([(0.3059, -1.159, -0.25), (0.3059, -1.159, 0.25), (0.3059, 0.25, -0.25), (0.3059, 0.25, 0.25), (5.593, -1.159, -0.25), (5.593, -1.159, 0.25), (5.593, 0.25, -0.25), (5.593, 0.25, 0.25), (1.795, 0.229, -0.25), (1.795, 0.229, 0.25), (1.795, 1.487, -0.25), (1.795, 1.487, 0.25), (2.88, 0.229, -0.25), (2.88, 0.229, 0.25), (2.88, 1.487, -0.25), (2.88, 1.487, 0.25)], [], [(1, 3, 2, 0), (3, 7, 6, 2), (7, 5, 4, 6), (5, 1, 0, 4), (0, 2, 6, 4), (5, 7, 3, 1), (9, 11, 10, 8), (11, 15, 14, 10), (15, 13, 12, 14), (13, 9, 8, 12), (8, 10, 14, 12), (13, 15, 11, 9)])
me_cube_047.use_remesh_preserve_volume = False
me_cube_047.use_remesh_preserve_attributes = False
me_cube_047.use_mirror_vertex_groups = False
me_cube_047.update()
me_cube_048 = bpy.data.meshes.new('Cube.048')
me_cube_048.from_pydata([(1.292, -2.392, -0.25), (1.292, -2.392, 0.25), (1.292, -0.5814, -0.25), (1.292, -0.5814, 0.25), (2.326, -2.392, -0.25), (2.326, -2.392, 0.25), (2.326, -0.5814, -0.25), (2.326, -0.5814, 0.25), (-0.25, -0.5871, -0.25), (-0.25, -0.5871, 0.25), (-0.25, 0.25, -0.25), (-0.25, 0.25, 0.25), (3.907, -0.5871, -0.25), (3.907, -0.5871, 0.25), (3.907, 0.25, -0.25), (3.907, 0.25, 0.25)], [], [(1, 3, 2, 0), (3, 7, 6, 2), (7, 5, 4, 6), (5, 1, 0, 4), (0, 2, 6, 4), (5, 7, 3, 1), (9, 11, 10, 8), (11, 15, 14, 10), (15, 13, 12, 14), (13, 9, 8, 12), (8, 10, 14, 12), (13, 15, 11, 9)])
me_cube_048.use_remesh_preserve_volume = False
me_cube_048.use_remesh_preserve_attributes = False
me_cube_048.use_mirror_vertex_groups = False
me_cube_048.update()
me_cube_050 = bpy.data.meshes.new('Cube.050')
me_cube_050.from_pydata([(-0.2159, -0.7145, -0.25), (-0.2159, -0.7145, 0.25), (-1.834, -0.7145, -0.25), (-1.834, -0.7145, 0.25), (-0.2159, -0.2145, -0.25), (-0.2159, -0.2145, 0.25), (-1.834, -0.2145, -0.25), (-1.834, -0.2145, 0.25), (-0.25, -0.7145, -0.25), (-0.25, -0.7145, 0.25), (-0.25, -0.2145, -0.25), (-0.25, -0.2145, 0.25), (0.07517, -0.7145, -0.25), (0.2232, -0.7145, 0.25), (0.07517, -0.2145, -0.25), (0.2232, -0.2145, 0.25), (-0.2159, -0.25, -0.25), (-0.2159, -0.25, 0.25), (-1.834, -0.25, -0.25), (-1.834, -0.25, 0.25), (-0.2159, 0.25, -0.25), (-0.2159, 0.25, 0.25), (-1.834, 0.25, -0.25), (-1.834, 0.25, 0.25), (-0.25, -0.25, -0.25), (-0.25, -0.25, 0.25), (-0.25, 0.25, -0.25), (-0.25, 0.25, 0.25), (0.07517, -0.25, -0.25), (0.2232, -0.25, 0.25), (0.07517, 0.25, -0.25), (0.2232, 0.25, 0.25)], [], [(1, 3, 2, 0), (3, 7, 6, 2), (7, 5, 4, 6), (5, 1, 0, 4), (0, 2, 6, 4), (5, 7, 3, 1), (9, 11, 10, 8), (11, 15, 14, 10), (15, 13, 12, 14), (13, 9, 8, 12), (8, 10, 14, 12), (13, 15, 11, 9), (17, 19, 18, 16), (19, 23, 22, 18), (23, 21, 20, 22), (21, 17, 16, 20), (16, 18, 22, 20), (21, 23, 19, 17), (25, 27, 26, 24), (27, 31, 30, 26), (31, 29, 28, 30), (29, 25, 24, 28), (24, 26, 30, 28), (29, 31, 27, 25)])
me_cube_050.use_remesh_preserve_volume = False
me_cube_050.use_remesh_preserve_attributes = False
me_cube_050.use_mirror_vertex_groups = False
me_cube_050.update()
me_cube_051 = bpy.data.meshes.new('Cube.051')
me_cube_051.from_pydata([(-0.2159, -0.7145, -0.25), (-0.2159, -0.7145, 0.25), (-2.407, -0.7145, -0.25), (-2.407, -0.7145, 0.25), (-0.2159, -0.2145, -0.25), (-0.2159, -0.2145, 0.25), (-2.407, -0.2145, -0.25), (-2.407, -0.2145, 0.25), (-0.25, -0.7145, -0.25), (-0.25, -0.7145, 0.25), (-0.25, -0.2145, -0.25), (-0.25, -0.2145, 0.25), (0.07517, -0.7145, -0.25), (0.2232, -0.7145, 0.25), (0.07517, -0.2145, -0.25), (0.2232, -0.2145, 0.25), (-0.2159, -0.25, -0.25), (-0.2159, -0.25, 0.25), (-2.407, -0.25, -0.25), (-2.407, -0.25, 0.25), (-0.2159, 0.6039, -0.25), (-0.2159, 0.6039, 0.25), (-2.407, 0.6039, -0.25), (-2.407, 0.6039, 0.25), (-0.25, -0.25, -0.25), (-0.25, -0.25, 0.25), (-0.25, 0.6039, -0.25), (-0.25, 0.6039, 0.25), (0.07517, -0.25, -0.25), (0.2232, -0.25, 0.25), (0.07517, 0.6039, -0.25), (0.2232, 0.6039, 0.25)], [], [(1, 3, 2, 0), (3, 7, 6, 2), (7, 5, 4, 6), (5, 1, 0, 4), (0, 2, 6, 4), (5, 7, 3, 1), (9, 11, 10, 8), (11, 15, 14, 10), (15, 13, 12, 14), (13, 9, 8, 12), (8, 10, 14, 12), (13, 15, 11, 9), (17, 19, 18, 16), (19, 23, 22, 18), (23, 21, 20, 22), (21, 17, 16, 20), (16, 18, 22, 20), (21, 23, 19, 17), (25, 27, 26, 24), (27, 31, 30, 26), (31, 29, 28, 30), (29, 25, 24, 28), (24, 26, 30, 28), (29, 31, 27, 25)])
me_cube_051.use_remesh_preserve_volume = False
me_cube_051.use_remesh_preserve_attributes = False
me_cube_051.use_mirror_vertex_groups = False
me_cube_051.update()
me_cube_052 = bpy.data.meshes.new('Cube.052')
me_cube_052.from_pydata([(1.292, -2.392, -0.25), (1.292, -2.392, 0.25), (1.292, -0.5814, -0.25), (1.292, -0.5814, 0.25), (2.326, -2.392, -0.25), (2.326, -2.392, 0.25), (2.326, -0.5814, -0.25), (2.326, -0.5814, 0.25), (-0.25, -0.5871, -0.25), (-0.25, -0.5871, 0.25), (-0.25, 0.25, -0.25), (-0.25, 0.25, 0.25), (3.907, -0.5871, -0.25), (3.907, -0.5871, 0.25), (3.907, 0.25, -0.25), (3.907, 0.25, 0.25)], [], [(1, 3, 2, 0), (3, 7, 6, 2), (7, 5, 4, 6), (5, 1, 0, 4), (0, 2, 6, 4), (5, 7, 3, 1), (9, 11, 10, 8), (11, 15, 14, 10), (15, 13, 12, 14), (13, 9, 8, 12), (8, 10, 14, 12), (13, 15, 11, 9)])
me_cube_052.use_remesh_preserve_volume = False
me_cube_052.use_remesh_preserve_attributes = False
me_cube_052.use_mirror_vertex_groups = False
me_cube_052.update()
me_cube_053 = bpy.data.meshes.new('Cube.053')
me_cube_053.from_pydata([(-0.2159, -0.7145, -0.25), (-0.2159, -0.7145, 0.25), (-2.407, -0.7145, -0.25), (-2.407, -0.7145, 0.25), (-0.2159, -0.2145, -0.25), (-0.2159, -0.2145, 0.25), (-2.407, -0.2145, -0.25), (-2.407, -0.2145, 0.25), (-0.25, -0.7145, -0.25), (-0.25, -0.7145, 0.25), (-0.25, -0.2145, -0.25), (-0.25, -0.2145, 0.25), (0.07517, -0.7145, -0.25), (0.2232, -0.7145, 0.25), (0.07517, -0.2145, -0.25), (0.2232, -0.2145, 0.25), (-0.2159, -0.25, -0.25), (-0.2159, -0.25, 0.25), (-2.407, -0.25, -0.25), (-2.407, -0.25, 0.25), (-0.2159, 0.6039, -0.25), (-0.2159, 0.6039, 0.25), (-2.407, 0.6039, -0.25), (-2.407, 0.6039, 0.25), (-0.25, -0.25, -0.25), (-0.25, -0.25, 0.25), (-0.25, 0.6039, -0.25), (-0.25, 0.6039, 0.25), (0.07517, -0.25, -0.25), (0.2232, -0.25, 0.25), (0.07517, 0.6039, -0.25), (0.2232, 0.6039, 0.25)], [], [(1, 3, 2, 0), (3, 7, 6, 2), (7, 5, 4, 6), (5, 1, 0, 4), (0, 2, 6, 4), (5, 7, 3, 1), (9, 11, 10, 8), (11, 15, 14, 10), (15, 13, 12, 14), (13, 9, 8, 12), (8, 10, 14, 12), (13, 15, 11, 9), (17, 19, 18, 16), (19, 23, 22, 18), (23, 21, 20, 22), (21, 17, 16, 20), (16, 18, 22, 20), (21, 23, 19, 17), (25, 27, 26, 24), (27, 31, 30, 26), (31, 29, 28, 30), (29, 25, 24, 28), (24, 26, 30, 28), (29, 31, 27, 25)])
me_cube_053.use_remesh_preserve_volume = False
me_cube_053.use_remesh_preserve_attributes = False
me_cube_053.use_mirror_vertex_groups = False
me_cube_053.update()
me_cube_054 = bpy.data.meshes.new('Cube.054')
me_cube_054.from_pydata([(-0.8054, -0.25, -0.25), (-0.8054, -0.25, 0.25), (-0.8054, 1.564, -0.25), (-0.8054, 1.564, 0.25), (0.25, -0.25, -0.25), (0.25, -0.25, 0.25), (0.25, 1.564, -0.25), (0.25, 1.564, 0.25)], [], [(1, 3, 2, 0), (3, 7, 6, 2), (7, 5, 4, 6), (5, 1, 0, 4), (0, 2, 6, 4), (5, 7, 3, 1)])
me_cube_054.use_remesh_preserve_volume = False
me_cube_054.use_remesh_preserve_attributes = False
me_cube_054.use_mirror_vertex_groups = False
me_cube_054.update()
me_cube_055 = bpy.data.meshes.new('Cube.055')
me_cube_055.from_pydata([(-0.8054, -0.25, -0.25), (-0.8054, -0.25, 0.25), (-0.8054, 1.564, -0.25), (-0.8054, 1.564, 0.25), (0.25, -0.25, -0.25), (0.25, -0.25, 0.25), (0.25, 1.564, -0.25), (0.25, 1.564, 0.25)], [], [(1, 3, 2, 0), (3, 7, 6, 2), (7, 5, 4, 6), (5, 1, 0, 4), (0, 2, 6, 4), (5, 7, 3, 1)])
me_cube_055.use_remesh_preserve_volume = False
me_cube_055.use_remesh_preserve_attributes = False
me_cube_055.use_mirror_vertex_groups = False
me_cube_055.update()
me_cube_057 = bpy.data.meshes.new('Cube.057')
me_cube_057.from_pydata([(-0.2481, 0.2442, -0.25), (-0.2481, 0.2442, 0.25), (-0.2481, 0.7442, -0.25), (-0.2481, 0.7442, 0.25), (3.875, 0.2442, -0.25), (3.875, 0.2442, 0.25), (3.875, 0.7442, -0.25), (3.875, 0.7442, 0.25), (-0.2481, -1.09, -0.25), (-0.2481, -1.09, 0.25), (-0.2481, -0.59, -0.25), (-0.2481, -0.59, 0.25), (3.875, -1.09, -0.25), (3.875, -1.09, 0.25), (3.875, -0.59, -0.25), (3.875, -0.59, 0.25), (-0.25, -0.6093, -0.25), (-0.25, -0.6093, 0.25), (-0.25, 0.25, -0.25), (-0.25, 0.25, 0.25), (0.25, -0.6093, -0.25), (0.25, -0.6093, 0.25), (0.25, 0.25, -0.25), (0.25, 0.25, 0.25), (3.375, -0.6093, -0.25), (3.375, -0.6093, 0.25), (3.375, 0.25, -0.25), (3.375, 0.25, 0.25), (3.875, -0.6093, -0.25), (3.875, -0.6093, 0.25), (3.875, 0.25, -0.25), (3.875, 0.25, 0.25)], [], [(1, 3, 2, 0), (3, 7, 6, 2), (7, 5, 4, 6), (5, 1, 0, 4), (0, 2, 6, 4), (5, 7, 3, 1), (9, 11, 10, 8), (11, 15, 14, 10), (15, 13, 12, 14), (13, 9, 8, 12), (8, 10, 14, 12), (13, 15, 11, 9), (17, 19, 18, 16), (19, 23, 22, 18), (23, 21, 20, 22), (21, 17, 16, 20), (16, 18, 22, 20), (21, 23, 19, 17), (25, 27, 26, 24), (27, 31, 30, 26), (31, 29, 28, 30), (29, 25, 24, 28), (24, 26, 30, 28), (29, 31, 27, 25)])
me_cube_057.use_remesh_preserve_volume = False
me_cube_057.use_remesh_preserve_attributes = False
me_cube_057.use_mirror_vertex_groups = False
me_cube_057.update()

# ---- objects
ob_cube = bpy.data.objects.new('Cube', me_cube_003)
ob_lamp = bpy.data.objects.new('Lamp', light_lamp)
ob_camera = bpy.data.objects.new('Camera', cam_camera)
ob_muro = bpy.data.objects.new('muro', me_muro)
ob_grafo = bpy.data.objects.new('grafo', me_grafo)
ob_cube_002 = bpy.data.objects.new('Cube.002', me_cube_005)
ob_cube_003 = bpy.data.objects.new('Cube.003', me_cube_006)
ob_cube_005 = bpy.data.objects.new('Cube.005', me_cube_008)
ob_cube_007 = bpy.data.objects.new('Cube.007', me_cube_010)
ob_cube_008 = bpy.data.objects.new('Cube.008', me_cube_013)
ob_cube_004 = bpy.data.objects.new('Cube.004', me_cube_014)
ob_cube_010 = bpy.data.objects.new('Cube.010', me_cube_016)
ob_cube_011 = bpy.data.objects.new('Cube.011', me_cube_017)
ob_cube_013 = bpy.data.objects.new('Cube.013', me_cube_020)
ob_cube_001 = bpy.data.objects.new('Cube.001', me_cube_029)
ob_cube_009 = bpy.data.objects.new('Cube.009', me_cube_030)
ob_cube_012 = bpy.data.objects.new('Cube.012', me_cube_031)
ob_cube_014 = bpy.data.objects.new('Cube.014', me_cube_032)
ob_cube_015 = bpy.data.objects.new('Cube.015', me_cube_033)
ob_cube_016 = bpy.data.objects.new('Cube.016', me_cube_034)
ob_cube_017 = bpy.data.objects.new('Cube.017', me_cube_037)
ob_cube_018 = bpy.data.objects.new('Cube.018', me_cube_039)
ob_cube_019 = bpy.data.objects.new('Cube.019', me_cube_040)
ob_cube_020 = bpy.data.objects.new('Cube.020', me_cube_041)
ob_cube_021 = bpy.data.objects.new('Cube.021', me_cube_042)
ob_cube_006 = bpy.data.objects.new('Cube.006', me_cube_044)
ob_cube_023 = bpy.data.objects.new('Cube.023', me_cube_045)
ob_cube_024 = bpy.data.objects.new('Cube.024', me_cube_047)
ob_cube_025 = bpy.data.objects.new('Cube.025', me_cube_048)
ob_cube_027 = bpy.data.objects.new('Cube.027', me_cube_050)
ob_cube_028 = bpy.data.objects.new('Cube.028', me_cube_051)
ob_cube_026 = bpy.data.objects.new('Cube.026', me_cube_052)
ob_cube_029 = bpy.data.objects.new('Cube.029', me_cube_053)
ob_cube_030 = bpy.data.objects.new('Cube.030', me_cube_054)
ob_cube_031 = bpy.data.objects.new('Cube.031', me_cube_055)
ob_cube_033 = bpy.data.objects.new('Cube.033', me_cube_057)

# ---- transforms, parenting, visibility, modifiers, constraints
ob_cube.location = (12.13, 3.25, 0.2176)
ob_cube.lineart.crease_threshold = 0.0
ob_lamp.location = (4.076, 1.005, 5.904)
ob_lamp.rotation_euler = (0.6503, 0.05522, 1.866)
ob_lamp.lock_rotations_4d = False
ob_lamp.empty_display_type = 'ARROWS'
ob_lamp.color = (0.0, 0.0, 0.0, 0.0)
ob_lamp.lineart.crease_threshold = 0.0
ob_camera.location = (7.481, -6.508, 5.344)
ob_camera.rotation_euler = (1.109, 0.01082, 0.8149)
ob_camera.lock_rotations_4d = False
ob_camera.empty_display_type = 'ARROWS'
ob_camera.color = (0.0, 0.0, 0.0, 0.0)
ob_camera.display_type = 'WIRE'
ob_camera.lineart.crease_threshold = 0.0
ob_muro.location = (0.0, 0.0, 0.0)
ob_muro.lineart.crease_threshold = 0.0
ob_grafo.location = (0.0, 0.0, 0.0)
ob_grafo.lineart.crease_threshold = 0.0
ob_cube_002.location = (14.72, 3.318, 0.2176)
ob_cube_002.lineart.crease_threshold = 0.0
ob_cube_003.location = (12.13, 3.25, 0.2176)
ob_cube_003.lineart.crease_threshold = 0.0
ob_cube_005.location = (12.18, 1.629, 0.2176)
ob_cube_005.lineart.crease_threshold = 0.0
ob_cube_007.location = (11.93, -0.7484, 0.2176)
ob_cube_007.lineart.crease_threshold = 0.0
ob_cube_008.location = (-2.34, 6.122, 0.0)
ob_cube_008.lineart.crease_threshold = 0.0
ob_cube_004.location = (-0.26, 6.599, 0.0)
ob_cube_004.lineart.crease_threshold = 0.0
ob_cube_010.location = (4.544, 6.122, 0.0)
ob_cube_010.lineart.crease_threshold = 0.0
ob_cube_011.location = (2.34, 6.122, 0.0)
ob_cube_011.lineart.crease_threshold = 0.0
ob_cube_013.location = (-4.494, 5.144, 0.0)
ob_cube_013.lineart.crease_threshold = 0.0
ob_cube_001.location = (-5.98, 3.794, 0.0)
ob_cube_001.rotation_euler = (0.0, -0.0, -3.142)
ob_cube_001.lineart.crease_threshold = 0.0
ob_cube_009.location = (4.42, 3.81, 0.0)
ob_cube_009.rotation_euler = (0.0, -0.0, -3.142)
ob_cube_009.lineart.crease_threshold = 0.0
ob_cube_012.location = (5.46, 2.914, 0.0)
ob_cube_012.lineart.crease_threshold = 0.0
ob_cube_014.location = (-5.663, 2.914, 0.0)
ob_cube_014.lineart.crease_threshold = 0.0
ob_cube_015.location = (-3.393, 4.269, 0.2176)
ob_cube_015.lineart.crease_threshold = 0.0
ob_cube_016.location = (-1.845, 4.236, 0.2176)
ob_cube_016.lineart.crease_threshold = 0.0
ob_cube_017.location = (3.404, 1.18, 0.2176)
ob_cube_017.rotation_euler = (0.0, -0.0, 3.142)
ob_cube_017.lineart.crease_threshold = 0.0
ob_cube_018.location = (-6.581, -3.816, -2.368e-06)
ob_cube_018.lineart.crease_threshold = 0.0
ob_cube_019.location = (12.53, -5.211, 6.742e-07)
ob_cube_019.lineart.crease_threshold = 0.0
ob_cube_020.location = (5.974, -3.816, -2.368e-06)
ob_cube_020.lineart.crease_threshold = 0.0
ob_cube_021.location = (-4.515, -2.943, 2.384e-07)
ob_cube_021.lineart.crease_threshold = 0.0
ob_cube_006.location = (4.506, -3.059, 2.342e-07)
ob_cube_006.scale = (-1.0, 1.0, 1.0)
ob_cube_006.lineart.crease_threshold = 0.0
ob_cube_023.location = (-5.464, -5.187, 1.327e-06)
ob_cube_023.lineart.crease_threshold = 0.0
ob_cube_024.location = (0.7362, -5.154, 2.804e-06)
ob_cube_024.lineart.crease_threshold = 0.0
ob_cube_025.location = (-1.845, -3.918, 0.2176)
ob_cube_025.lineart.crease_threshold = 0.0
ob_cube_027.location = (4.42, 3.81, 0.0)
ob_cube_027.rotation_euler = (0.0, -0.0, -3.142)
ob_cube_027.lineart.crease_threshold = 0.0
ob_cube_028.location = (1.194, -2.516, 3.261e-07)
ob_cube_028.rotation_euler = (0.0, -0.0, -3.142)
ob_cube_028.lineart.crease_threshold = 0.0
ob_cube_026.location = (-1.845, -0.7501, 0.2176)
ob_cube_026.lineart.crease_threshold = 0.0
ob_cube_029.location = (-3.441, -2.516, 3.261e-07)
ob_cube_029.rotation_euler = (0.0, -0.0, -3.142)
ob_cube_029.lineart.crease_threshold = 0.0
ob_cube_030.location = (3.403, -1.1, 1.35e-06)
ob_cube_030.lineart.crease_threshold = 0.0
ob_cube_031.location = (-2.9, -1.1, 1.35e-06)
ob_cube_031.lineart.crease_threshold = 0.0
ob_cube_033.location = (-1.818, 1.064, 6.742e-07)
ob_cube_033.lineart.crease_threshold = 0.0

# ---- collection membership
col_collection_1.objects.link(ob_cube)
col_collection_1.objects.link(ob_lamp)
col_collection_1.objects.link(ob_camera)
col_collection_1.objects.link(ob_muro)
col_collection_1.objects.link(ob_grafo)
col_collection_1.objects.link(ob_cube_002)
col_collection_1.objects.link(ob_cube_003)
col_collection_1.objects.link(ob_cube_005)
col_collection_1.objects.link(ob_cube_007)
col_collection_1.objects.link(ob_cube_008)
col_collection_1.objects.link(ob_cube_004)
col_collection_1.objects.link(ob_cube_010)
col_collection_1.objects.link(ob_cube_011)
col_collection_1.objects.link(ob_cube_013)
col_collection_1.objects.link(ob_cube_001)
col_collection_1.objects.link(ob_cube_009)
col_collection_1.objects.link(ob_cube_012)
col_collection_1.objects.link(ob_cube_014)
col_collection_1.objects.link(ob_cube_015)
col_collection_1.objects.link(ob_cube_016)
col_collection_1.objects.link(ob_cube_017)
col_collection_1.objects.link(ob_cube_018)
col_collection_1.objects.link(ob_cube_019)
col_collection_1.objects.link(ob_cube_020)
col_collection_1.objects.link(ob_cube_021)
col_collection_1.objects.link(ob_cube_006)
col_collection_1.objects.link(ob_cube_023)
col_collection_1.objects.link(ob_cube_024)
col_collection_1.objects.link(ob_cube_025)
col_collection_1.objects.link(ob_cube_027)
col_collection_1.objects.link(ob_cube_028)
col_collection_1.objects.link(ob_cube_026)
col_collection_1.objects.link(ob_cube_029)
col_collection_1.objects.link(ob_cube_030)
col_collection_1.objects.link(ob_cube_031)
col_collection_1.objects.link(ob_cube_033)

# ---- scene / render settings (as saved in the file)
scene.camera = ob_camera
scene.frame_start = 1; scene.frame_end = 250; scene.frame_set(1)
scene.render.engine = 'BLENDER_EEVEE_NEXT'
scene.render.resolution_percentage = 50
scene.render.dither_intensity = 0.0
scene.cycles.use_denoising = False
scene.cycles.samples = 10
scene.cycles.sampling_pattern = 'TABULATED_SOBOL'
scene.cycles.light_sampling_threshold = 0.0
scene.cycles.use_adaptive_sampling = False
scene.cycles.use_light_tree = False
scene.cycles.blur_glossy = 0.0
scene.cycles.pixel_filter_type = 'GAUSSIAN'
scene.cycles.sample_clamp_indirect = 0.0
scene.view_settings.view_transform = 'Standard'
bpy.context.view_layer.update()
